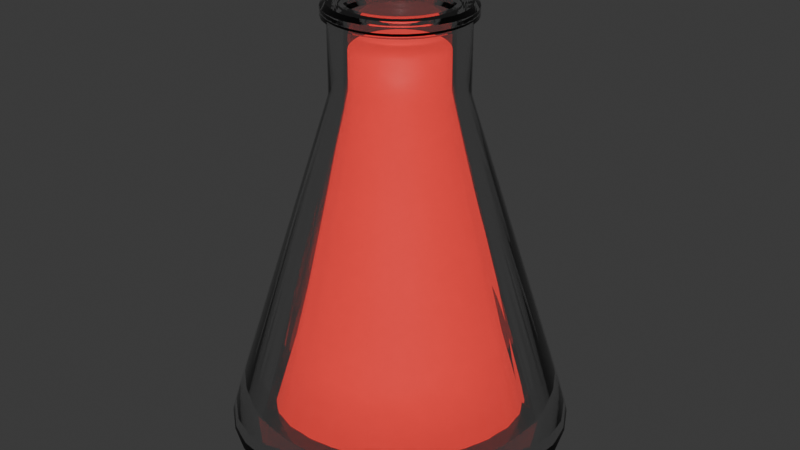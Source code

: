 # Source: Erlenmeierkolben.blend  (saved by Blender 4.3.34; exported with 4.5.12 LTS)
import bpy
from mathutils import Matrix  # noqa: F401  (used for matrix-valued properties, if any)

bpy.ops.wm.read_factory_settings(use_empty=True)
scene = bpy.context.scene
scene.name = 'Scene'

# ---- collections
col_collection = bpy.data.collections.new('Collection'); scene.collection.children.link(col_collection)

# ---- materials (node trees are filled in below, after node groups)
mat_material_006 = bpy.data.materials.new('Material.006')
mat_material_004 = bpy.data.materials.new('Material.004')

# ---- node groups
ng_smooth_by_angle = bpy.data.node_groups.new('Smooth by Angle', 'GeometryNodeTree')
_s = ng_smooth_by_angle.interface.new_socket(name='Mesh', in_out='OUTPUT', socket_type='NodeSocketGeometry')
_s = ng_smooth_by_angle.interface.new_socket(name='Mesh', in_out='INPUT', socket_type='NodeSocketGeometry')
_s = ng_smooth_by_angle.interface.new_socket(name='Angle', in_out='INPUT', socket_type='NodeSocketFloat')
_s.subtype = 'ANGLE'
_s.default_value = 0.5236
_s.min_value = 0.0
_s.max_value = 3.142
_s.description = 'Maximum face angle for smooth edges'
_s = ng_smooth_by_angle.interface.new_socket(name='Ignore Sharpness', in_out='INPUT', socket_type='NodeSocketBool')
_s.force_non_field = True
ng_smooth_by_angle.description = 'Set the sharpness of mesh edges based on the angle between the neighboring faces'
ng_smooth_by_angle.is_modifier = True
_N = ng_smooth_by_angle.nodes; _L = ng_smooth_by_angle.links
n0 = _N.new('GeometryNodeSetShadeSmooth'); n0.name = 'Set Shade Smooth'; n0.location = (120, -80)
n0.domain = 'EDGE'
n1 = _N.new('GeometryNodeSetShadeSmooth'); n1.name = 'Set Shade Smooth.001'; n1.location = (300, -80)
n2 = _N.new('NodeGroupOutput'); n2.name = 'Group Output'; n2.location = (480, -80)
n3 = _N.new('GeometryNodeInputMeshEdgeAngle'); n3.name = 'Edge Angle'; n3.location = (-440, -240)
n4 = _N.new('NodeGroupInput'); n4.name = 'Group Input'; n4.location = (-80, -80)
n5 = _N.new('GeometryNodeInputEdgeSmooth'); n5.name = 'Is Edge Smooth'; n5.location = (-260, -120)
n6 = _N.new('GeometryNodeInputShadeSmooth'); n6.name = 'Is Shade Smooth'; n6.location = (-440, -397)
n7 = _N.new('FunctionNodeCompare'); n7.name = 'Compare'; n7.location = (-260, -260)
n7.operation = 'LESS_EQUAL'
n7.inputs[6].default_value = (0.0, 0.0, 0.0, 0.0)
n7.inputs[7].default_value = (0.0, 0.0, 0.0, 0.0)
n8 = _N.new('FunctionNodeBooleanMath'); n8.name = 'Boolean Math.001'; n8.location = (-80, -260)
n9 = _N.new('NodeGroupInput'); n9.name = 'Group Input.001'; n9.location = (-440, -329)
n10 = _N.new('NodeGroupInput'); n10.name = 'Group Input.002'; n10.location = (-259, -189)
n11 = _N.new('FunctionNodeBooleanMath'); n11.name = 'Boolean Math'; n11.location = (-80, -149)
n11.operation = 'OR'
n12 = _N.new('FunctionNodeBooleanMath'); n12.name = 'Boolean Math.002'; n12.location = (-260, -380)
n12.operation = 'OR'
n13 = _N.new('NodeGroupInput'); n13.name = 'Group Input.003'; n13.location = (-440, -460)
_L.new(n3.outputs[0], n7.inputs[0])
_L.new(n1.outputs[0], n2.inputs[0])
_L.new(n9.outputs[1], n7.inputs[1])
_L.new(n7.outputs[0], n8.inputs[0])
_L.new(n4.outputs[0], n0.inputs[0])
_L.new(n0.outputs[0], n1.inputs[0])
_L.new(n8.outputs[0], n0.inputs[2])
_L.new(n10.outputs[2], n11.inputs[1])
_L.new(n5.outputs[0], n11.inputs[0])
_L.new(n11.outputs[0], n0.inputs[1])
_L.new(n13.outputs[2], n12.inputs[1])
_L.new(n6.outputs[0], n12.inputs[0])
_L.new(n12.outputs[0], n8.inputs[1])
n2.is_active_output = True

# ---- material node trees
mat_material_006.use_nodes = True; mat_material_006.node_tree.nodes.clear()
_N = mat_material_006.node_tree.nodes; _L = mat_material_006.node_tree.links
n0 = _N.new('ShaderNodeOutputMaterial'); n0.name = 'Material Output'; n0.location = (300, 300)
n1 = _N.new('ShaderNodeBsdfPrincipled'); n1.name = 'Principled BSDF'; n1.location = (-40, 258)
n1.inputs[2].default_value = 0.0
n1.inputs[18].default_value = 1.0
_L.new(n1.outputs[0], n0.inputs[0])
n0.is_active_output = True
mat_material_004.use_nodes = True; mat_material_004.node_tree.nodes.clear()
_N = mat_material_004.node_tree.nodes; _L = mat_material_004.node_tree.links
n0 = _N.new('ShaderNodeBsdfPrincipled'); n0.name = 'Principled BSDF'; n0.location = (10, 300)
n0.inputs[0].default_value = (0.8001, 0.004775, 0.01533, 1.0)
n0.inputs[27].default_value = (1.0, 0.0548, 0.04651, 1.0)
n0.inputs[28].default_value = 0.9
n1 = _N.new('ShaderNodeOutputMaterial'); n1.name = 'Material Output'; n1.location = (300, 300)
_L.new(n0.outputs[0], n1.inputs[0])
n1.is_active_output = True

# ---- world
world_world = bpy.data.worlds.new('World'); scene.world = world_world
world_world.use_nodes = True; world_world.node_tree.nodes.clear()
_N = world_world.node_tree.nodes; _L = world_world.node_tree.links
n0 = _N.new('ShaderNodeOutputWorld'); n0.name = 'World Output'; n0.location = (300, 300)
n1 = _N.new('ShaderNodeBackground'); n1.name = 'Background'; n1.location = (10, 300)
n1.inputs[0].default_value = (0.05088, 0.05088, 0.05088, 1.0)
_L.new(n1.outputs[0], n0.inputs[0])
n0.is_active_output = True
world_world.color = (0.05088, 0.05088, 0.05088)
world_world.sun_shadow_jitter_overblur = 0.0

# ---- meshes
me_cylinder_002 = bpy.data.meshes.new('Cylinder.002')
me_cylinder_002.from_pydata([(8.291e-09, 0.2837, 1.0), (0.05535, 0.2782, 1.0), (0.1086, 0.2621, 1.0), (0.1576, 0.2359, 1.0), (0.2006, 0.2006, 1.0), (0.2359, 0.1576, 1.0), (0.2621, 0.1086, 1.0), (0.2782, 0.05535, 1.0), (0.2837, 1.006e-08, 1.0), (0.2782, -0.05535, 1.0), (0.2621, -0.1086, 1.0), (0.2359, -0.1576, 1.0), (0.2006, -0.2006, 1.0), (0.1576, -0.2359, 1.0), (0.1086, -0.2621, 1.0), (0.05535, -0.2782, 1.0), (8.291e-09, -0.2837, 1.0), (-0.05535, -0.2782, 1.0), (-0.1086, -0.2621, 1.0), (-0.1576, -0.2359, 1.0), (-0.2006, -0.2006, 1.0), (-0.2359, -0.1576, 1.0), (-0.2621, -0.1086, 1.0), (-0.2782, -0.05535, 1.0), (-0.2837, 1.006e-08, 1.0), (-0.2782, 0.05535, 1.0), (-0.2621, 0.1086, 1.0), (-0.2359, 0.1576, 1.0), (-0.2006, 0.2006, 1.0), (-0.1576, 0.2359, 1.0), (-0.1086, 0.2621, 1.0), (-0.05535, 0.2782, 1.0), (0.07143, 0.3591, 1.0), (7.674e-09, 0.3662, 1.0), (0.1401, 0.3383, 1.0), (0.2034, 0.3044, 1.0), (0.2589, 0.2589, 1.0), (0.3044, 0.2034, 1.0), (0.3383, 0.1401, 1.0), (0.3591, 0.07143, 1.0), (0.3662, 9.445e-09, 1.0), (0.3591, -0.07143, 1.0), (0.3383, -0.1401, 1.0), (0.3044, -0.2034, 1.0), (0.2589, -0.2589, 1.0), (0.2034, -0.3044, 1.0), (0.1401, -0.3383, 1.0), (0.07143, -0.3591, 1.0), (7.674e-09, -0.3662, 1.0), (-0.07143, -0.3591, 1.0), (-0.1401, -0.3383, 1.0), (-0.2034, -0.3044, 1.0), (-0.2589, -0.2589, 1.0), (-0.3044, -0.2034, 1.0), (-0.3383, -0.1401, 1.0), (-0.3591, -0.07143, 1.0), (-0.3662, 9.445e-09, 1.0), (-0.3591, 0.07143, 1.0), (-0.3383, 0.1401, 1.0), (-0.3044, 0.2034, 1.0), (-0.2589, 0.2589, 1.0), (-0.2034, 0.3044, 1.0), (-0.1401, 0.3383, 1.0), (-0.07143, 0.3591, 1.0), (0.1483, 0.7454, -0.7808), (-2.915e-07, 0.76, -0.7808), (0.2908, 0.7022, -0.7808), (0.4222, 0.6319, -0.7808), (0.5374, 0.5374, -0.7808), (0.6319, 0.4222, -0.7808), (0.7022, 0.2908, -0.7808), (0.7454, 0.1483, -0.7808), (0.76, -2.621e-08, -0.7808), (0.7454, -0.1483, -0.7808), (0.7022, -0.2908, -0.7808), (0.6319, -0.4222, -0.7808), (0.5374, -0.5374, -0.7808), (0.4222, -0.6319, -0.7808), (0.2908, -0.7022, -0.7808), (0.1483, -0.7454, -0.7808), (-2.915e-07, -0.76, -0.7808), (-0.1483, -0.7454, -0.7808), (-0.2908, -0.7022, -0.7808), (-0.4222, -0.6319, -0.7808), (-0.5374, -0.5374, -0.7808), (-0.6319, -0.4222, -0.7808), (-0.7022, -0.2908, -0.7808), (-0.7454, -0.1483, -0.7808), (-0.76, -2.621e-08, -0.7808), (-0.7454, 0.1483, -0.7808), (-0.7022, 0.2908, -0.7808), (-0.6319, 0.4222, -0.7808), (-0.5374, 0.5374, -0.7808), (-0.4222, 0.6319, -0.7808), (-0.2908, 0.7022, -0.7808), (-0.1483, 0.7454, -0.7808), (0.07143, 0.3591, 1.395), (7.674e-09, 0.3662, 1.395), (0.1401, 0.3383, 1.395), (0.2034, 0.3044, 1.395), (0.2589, 0.2589, 1.395), (0.3044, 0.2034, 1.395), (0.3383, 0.1401, 1.395), (0.3591, 0.07143, 1.395), (0.3662, 9.445e-09, 1.395), (0.3591, -0.07143, 1.395), (0.3383, -0.1401, 1.395), (0.3044, -0.2034, 1.395), (0.2589, -0.2589, 1.395), (0.2034, -0.3044, 1.395), (0.1401, -0.3383, 1.395), (0.07143, -0.3591, 1.395), (7.674e-09, -0.3662, 1.395), (-0.07143, -0.3591, 1.395), (-0.1401, -0.3383, 1.395), (-0.2034, -0.3044, 1.395), (-0.2589, -0.2589, 1.395), (-0.3044, -0.2034, 1.395), (-0.3383, -0.1401, 1.395), (-0.3591, -0.07143, 1.395), (-0.3662, 9.445e-09, 1.395), (-0.3591, 0.07143, 1.395), (-0.3383, 0.1401, 1.395), (-0.3044, 0.2034, 1.395), (-0.2589, 0.2589, 1.395), (-0.2034, 0.3044, 1.395), (-0.1401, 0.3383, 1.395), (-0.07143, 0.3591, 1.395), (0.05535, 0.2782, 1.395), (8.291e-09, 0.2837, 1.395), (0.1086, 0.2621, 1.395), (0.1576, 0.2359, 1.395), (0.2006, 0.2006, 1.395), (0.2359, 0.1576, 1.395), (0.2621, 0.1086, 1.395), (0.2782, 0.05535, 1.395), (0.2837, 1.006e-08, 1.395), (0.2782, -0.05535, 1.395), (0.2621, -0.1086, 1.395), (0.2359, -0.1576, 1.395), (0.2006, -0.2006, 1.395), (0.1576, -0.2359, 1.395), (0.1086, -0.2621, 1.395), (0.05535, -0.2782, 1.395), (8.291e-09, -0.2837, 1.395), (-0.05535, -0.2782, 1.395), (-0.1086, -0.2621, 1.395), (-0.1576, -0.2359, 1.395), (-0.2006, -0.2006, 1.395), (-0.2359, -0.1576, 1.395), (-0.2621, -0.1086, 1.395), (-0.2782, -0.05535, 1.395), (-0.2837, 1.006e-08, 1.395), (-0.2782, 0.05535, 1.395), (-0.2621, 0.1086, 1.395), (-0.2359, 0.1576, 1.395), (-0.2006, 0.2006, 1.395), (-0.1576, 0.2359, 1.395), (-0.1086, 0.2621, 1.395), (-0.05535, 0.2782, 1.395), (0.0778, 0.3911, 1.413), (7.875e-09, 0.3988, 1.413), (0.1526, 0.3684, 1.413), (0.2215, 0.3316, 1.413), (0.282, 0.282, 1.413), (0.3316, 0.2215, 1.413), (0.3684, 0.1526, 1.413), (0.3911, 0.0778, 1.413), (0.3988, 8.213e-09, 1.413), (0.3911, -0.0778, 1.413), (0.3684, -0.1526, 1.413), (0.3316, -0.2215, 1.413), (0.282, -0.282, 1.413), (0.2215, -0.3316, 1.413), (0.1526, -0.3684, 1.413), (0.0778, -0.3911, 1.413), (7.875e-09, -0.3988, 1.413), (-0.0778, -0.3911, 1.413), (-0.1526, -0.3684, 1.413), (-0.2215, -0.3316, 1.413), (-0.282, -0.282, 1.413), (-0.3316, -0.2215, 1.413), (-0.3684, -0.1526, 1.413), (-0.3911, -0.0778, 1.413), (-0.3988, 8.213e-09, 1.413), (-0.3911, 0.0778, 1.413), (-0.3684, 0.1526, 1.413), (-0.3316, 0.2215, 1.413), (-0.282, 0.282, 1.413), (-0.2215, 0.3316, 1.413), (-0.1526, 0.3684, 1.413), (-0.0778, 0.3911, 1.413), (0.06027, 0.303, 1.413), (8.548e-09, 0.309, 1.413), (0.1182, 0.2854, 1.413), (0.1716, 0.2569, 1.413), (0.2185, 0.2185, 1.413), (0.2569, 0.1716, 1.413), (0.2854, 0.1182, 1.413), (0.303, 0.06027, 1.413), (0.309, 8.885e-09, 1.413), (0.303, -0.06027, 1.413), (0.2854, -0.1182, 1.413), (0.2569, -0.1716, 1.413), (0.2185, -0.2185, 1.413), (0.1716, -0.2569, 1.413), (0.1182, -0.2854, 1.413), (0.06027, -0.303, 1.413), (8.548e-09, -0.309, 1.413), (-0.06027, -0.303, 1.413), (-0.1182, -0.2854, 1.413), (-0.1716, -0.2569, 1.413), (-0.2185, -0.2185, 1.413), (-0.2569, -0.1716, 1.413), (-0.2854, -0.1182, 1.413), (-0.303, -0.06027, 1.413), (-0.309, 8.885e-09, 1.413), (-0.303, 0.06027, 1.413), (-0.2854, 0.1182, 1.413), (-0.2569, 0.1716, 1.413), (-0.2185, 0.2185, 1.413), (-0.1716, 0.2569, 1.413), (-0.1182, 0.2854, 1.413), (-0.06027, 0.303, 1.413), (0.0778, 0.3911, 1.463), (7.875e-09, 0.3988, 1.463), (0.1526, 0.3684, 1.463), (0.2215, 0.3316, 1.463), (0.282, 0.282, 1.463), (0.3316, 0.2215, 1.463), (0.3684, 0.1526, 1.463), (0.3911, 0.0778, 1.463), (0.3988, 8.213e-09, 1.463), (0.3911, -0.0778, 1.463), (0.3684, -0.1526, 1.463), (0.3316, -0.2215, 1.463), (0.282, -0.282, 1.463), (0.2215, -0.3316, 1.463), (0.1526, -0.3684, 1.463), (0.0778, -0.3911, 1.463), (7.875e-09, -0.3988, 1.463), (-0.0778, -0.3911, 1.463), (-0.1526, -0.3684, 1.463), (-0.2215, -0.3316, 1.463), (-0.282, -0.282, 1.463), (-0.3316, -0.2215, 1.463), (-0.3684, -0.1526, 1.463), (-0.3911, -0.0778, 1.463), (-0.3988, 8.213e-09, 1.463), (-0.3911, 0.0778, 1.463), (-0.3684, 0.1526, 1.463), (-0.3316, 0.2215, 1.463), (-0.282, 0.282, 1.463), (-0.2215, 0.3316, 1.463), (-0.1526, 0.3684, 1.463), (-0.0778, 0.3911, 1.463), (0.06027, 0.303, 1.463), (8.548e-09, 0.309, 1.463), (0.1182, 0.2854, 1.463), (0.1716, 0.2569, 1.463), (0.2185, 0.2185, 1.463), (0.2569, 0.1716, 1.463), (0.2854, 0.1182, 1.463), (0.303, 0.06027, 1.463), (0.309, 8.885e-09, 1.463), (0.303, -0.06027, 1.463), (0.2854, -0.1182, 1.463), (0.2569, -0.1716, 1.463), (0.2185, -0.2185, 1.463), (0.1716, -0.2569, 1.463), (0.1182, -0.2854, 1.463), (0.06027, -0.303, 1.463), (8.548e-09, -0.309, 1.463), (-0.06027, -0.303, 1.463), (-0.1182, -0.2854, 1.463), (-0.1716, -0.2569, 1.463), (-0.2185, -0.2185, 1.463), (-0.2569, -0.1716, 1.463), (-0.2854, -0.1182, 1.463), (-0.303, -0.06027, 1.463), (-0.309, 8.885e-09, 1.463), (-0.303, 0.06027, 1.463), (-0.2854, 0.1182, 1.463), (-0.2569, 0.1716, 1.463), (-0.2185, 0.2185, 1.463), (-0.1716, 0.2569, 1.463), (-0.1182, 0.2854, 1.463), (-0.06027, 0.303, 1.463), (0.07176, 0.3607, 1.481), (7.892e-09, 0.3678, 1.481), (0.1408, 0.3398, 1.481), (0.2043, 0.3058, 1.481), (0.2601, 0.2601, 1.481), (0.3058, 0.2043, 1.481), (0.3398, 0.1408, 1.481), (0.3607, 0.07176, 1.481), (0.3678, 8.84e-09, 1.481), (0.3607, -0.07176, 1.481), (0.3398, -0.1408, 1.481), (0.3058, -0.2043, 1.481), (0.2601, -0.2601, 1.481), (0.2043, -0.3058, 1.481), (0.1408, -0.3398, 1.481), (0.07176, -0.3607, 1.481), (7.892e-09, -0.3678, 1.481), (-0.07176, -0.3607, 1.481), (-0.1408, -0.3398, 1.481), (-0.2043, -0.3058, 1.481), (-0.2601, -0.2601, 1.481), (-0.3058, -0.2043, 1.481), (-0.3398, -0.1408, 1.481), (-0.3607, -0.07176, 1.481), (-0.3678, 8.84e-09, 1.481), (-0.3607, 0.07176, 1.481), (-0.3398, 0.1408, 1.481), (-0.3058, 0.2043, 1.481), (-0.2601, 0.2601, 1.481), (-0.2043, 0.3058, 1.481), (-0.1408, 0.3398, 1.481), (-0.07176, 0.3607, 1.481), (0.0556, 0.2795, 1.481), (8.512e-09, 0.285, 1.481), (0.1091, 0.2633, 1.481), (0.1583, 0.2369, 1.481), (0.2015, 0.2015, 1.481), (0.2369, 0.1583, 1.481), (0.2633, 0.1091, 1.481), (0.2795, 0.0556, 1.481), (0.285, 9.46e-09, 1.481), (0.2795, -0.0556, 1.481), (0.2633, -0.1091, 1.481), (0.2369, -0.1583, 1.481), (0.2015, -0.2015, 1.481), (0.1583, -0.2369, 1.481), (0.1091, -0.2633, 1.481), (0.0556, -0.2795, 1.481), (8.512e-09, -0.285, 1.481), (-0.0556, -0.2795, 1.481), (-0.1091, -0.2633, 1.481), (-0.1583, -0.2369, 1.481), (-0.2015, -0.2015, 1.481), (-0.2369, -0.1583, 1.481), (-0.2633, -0.1091, 1.481), (-0.2795, -0.0556, 1.481), (-0.285, 9.46e-09, 1.481), (-0.2795, 0.0556, 1.481), (-0.2633, 0.1091, 1.481), (-0.2369, 0.1583, 1.481), (-0.2015, 0.2015, 1.481), (-0.1583, 0.2369, 1.481), (-0.1091, 0.2633, 1.481), (-0.0556, 0.2795, 1.481), (-9.313e-10, 0.9093, -1.0), (3.301e-10, 0.9727, -0.914), (0.1774, 0.8919, -1.0), (0.1898, 0.954, -0.914), (0.348, 0.8401, -1.0), (0.3722, 0.8987, -0.914), (0.5052, 0.7561, -1.0), (0.5404, 0.8088, -0.914), (0.643, 0.643, -1.0), (0.6878, 0.6878, -0.914), (0.7561, 0.5052, -1.0), (0.8088, 0.5404, -0.914), (0.8401, 0.348, -1.0), (0.8987, 0.3722, -0.914), (0.8919, 0.1774, -1.0), (0.954, 0.1898, -0.914), (0.9093, 9.313e-10, -1.0), (0.9727, 4.063e-10, -0.914), (0.8919, -0.1774, -1.0), (0.954, -0.1898, -0.914), (0.8401, -0.348, -1.0), (0.8987, -0.3722, -0.914), (0.7561, -0.5052, -1.0), (0.8088, -0.5404, -0.914), (0.643, -0.643, -1.0), (0.6878, -0.6878, -0.914), (0.5052, -0.7561, -1.0), (0.5404, -0.8088, -0.914), (0.348, -0.8401, -1.0), (0.3722, -0.8987, -0.914), (0.1774, -0.8919, -1.0), (0.1898, -0.954, -0.914), (9.313e-10, -0.9093, -1.0), (3.301e-10, -0.9727, -0.914), (-0.1774, -0.8919, -1.0), (-0.1898, -0.954, -0.914), (-0.348, -0.8401, -1.0), (-0.3722, -0.8987, -0.914), (-0.5052, -0.7561, -1.0), (-0.5404, -0.8088, -0.914), (-0.643, -0.643, -1.0), (-0.6878, -0.6878, -0.914), (-0.7561, -0.5052, -1.0), (-0.8088, -0.5404, -0.914), (-0.8401, -0.348, -1.0), (-0.8987, -0.3722, -0.914), (-0.8919, -0.1774, -1.0), (-0.954, -0.1898, -0.914), (-0.9093, -9.313e-10, -1.0), (-0.9727, 4.063e-10, -0.914), (-0.8919, 0.1774, -1.0), (-0.954, 0.1898, -0.914), (-0.8401, 0.348, -1.0), (-0.8987, 0.3722, -0.914), (-0.7561, 0.5052, -1.0), (-0.8088, 0.5404, -0.914), (-0.643, 0.643, -1.0), (-0.6878, 0.6878, -0.914), (-0.5052, 0.7561, -1.0), (-0.5404, 0.8088, -0.914), (-0.348, 0.8401, -1.0), (-0.3722, 0.8987, -0.914), (-0.1774, 0.8919, -1.0), (-0.1898, 0.954, -0.914)], [], [(415, 63, 33, 353), (357, 34, 35, 359), (359, 35, 36, 361), (361, 36, 37, 363), (363, 37, 38, 365), (365, 38, 39, 367), (367, 39, 40, 369), (369, 40, 41, 371), (371, 41, 42, 373), (373, 42, 43, 375), (375, 43, 44, 377), (377, 44, 45, 379), (379, 45, 46, 381), (381, 46, 47, 383), (383, 47, 48, 385), (385, 48, 49, 387), (387, 49, 50, 389), (389, 50, 51, 391), (391, 51, 52, 393), (393, 52, 53, 395), (395, 53, 54, 397), (397, 54, 55, 399), (399, 55, 56, 401), (401, 56, 57, 403), (403, 57, 58, 405), (405, 58, 59, 407), (407, 59, 60, 409), (409, 60, 61, 411), (411, 61, 62, 413), (413, 62, 63, 415), (26, 25, 89, 90), (355, 32, 34, 357), (353, 33, 32, 355), (23, 24, 152, 151), (37, 36, 100, 101), (63, 62, 126, 127), (22, 23, 151, 150), (54, 53, 117, 118), (21, 22, 150, 149), (45, 44, 108, 109), (20, 21, 149, 148), (36, 35, 99, 100), (62, 61, 125, 126), (19, 20, 148, 147), (53, 52, 116, 117), (18, 19, 147, 146), (44, 43, 107, 108), (17, 18, 146, 145), (35, 34, 98, 99), (61, 60, 124, 125), (16, 17, 145, 144), (52, 51, 115, 116), (15, 16, 144, 143), (43, 42, 106, 107), (14, 15, 143, 142), (34, 32, 96, 98), (60, 59, 123, 124), (13, 14, 142, 141), (51, 50, 114, 115), (12, 13, 141, 140), (42, 41, 105, 106), (11, 12, 140, 139), (59, 58, 122, 123), (10, 11, 139, 138), (32, 33, 97, 96), (64, 65, 95, 94, 93, 92, 91, 90, 89, 88, 87, 86, 85, 84, 83, 82, 81, 80, 79, 78, 77, 76, 75, 74, 73, 72, 71, 70, 69, 68, 67, 66), (13, 12, 76, 77), (27, 26, 90, 91), (14, 13, 77, 78), (1, 0, 65, 64), (28, 27, 91, 92), (15, 14, 78, 79), (2, 1, 64, 66), (29, 28, 92, 93), (16, 15, 79, 80), (3, 2, 66, 67), (30, 29, 93, 94), (17, 16, 80, 81), (4, 3, 67, 68), (31, 30, 94, 95), (18, 17, 81, 82), (5, 4, 68, 69), (0, 31, 95, 65), (19, 18, 82, 83), (6, 5, 69, 70), (20, 19, 83, 84), (7, 6, 70, 71), (21, 20, 84, 85), (8, 7, 71, 72), (22, 21, 85, 86), (9, 8, 72, 73), (23, 22, 86, 87), (10, 9, 73, 74), (24, 23, 87, 88), (11, 10, 74, 75), (25, 24, 88, 89), (12, 11, 75, 76), (98, 96, 160, 162), (124, 123, 187, 188), (149, 150, 214, 213), (96, 97, 161, 160), (123, 122, 186, 187), (148, 149, 213, 212), (122, 121, 185, 186), (147, 148, 212, 211), (121, 120, 184, 185), (146, 147, 211, 210), (120, 119, 183, 184), (145, 146, 210, 209), (119, 118, 182, 183), (144, 145, 209, 208), (118, 117, 181, 182), (143, 144, 208, 207), (117, 116, 180, 181), (142, 143, 207, 206), (116, 115, 179, 180), (141, 142, 206, 205), (115, 114, 178, 179), (140, 141, 205, 204), (114, 113, 177, 178), (139, 140, 204, 203), (113, 112, 176, 177), (138, 139, 203, 202), (112, 111, 175, 176), (137, 138, 202, 201), (111, 110, 174, 175), (136, 137, 201, 200), (110, 109, 173, 174), (135, 136, 200, 199), (46, 45, 109, 110), (24, 25, 153, 152), (55, 54, 118, 119), (25, 26, 154, 153), (33, 63, 127, 97), (38, 37, 101, 102), (26, 27, 155, 154), (0, 1, 128, 129), (47, 46, 110, 111), (27, 28, 156, 155), (1, 2, 130, 128), (56, 55, 119, 120), (28, 29, 157, 156), (2, 3, 131, 130), (39, 38, 102, 103), (29, 30, 158, 157), (3, 4, 132, 131), (48, 47, 111, 112), (30, 31, 159, 158), (4, 5, 133, 132), (57, 56, 120, 121), (31, 0, 129, 159), (5, 6, 134, 133), (40, 39, 103, 104), (6, 7, 135, 134), (49, 48, 112, 113), (7, 8, 136, 135), (58, 57, 121, 122), (8, 9, 137, 136), (41, 40, 104, 105), (9, 10, 138, 137), (50, 49, 113, 114), (164, 163, 227, 228), (190, 189, 253, 254), (215, 216, 280, 279), (163, 162, 226, 227), (189, 188, 252, 253), (214, 215, 279, 278), (162, 160, 224, 226), (188, 187, 251, 252), (213, 214, 278, 277), (160, 161, 225, 224), (187, 186, 250, 251), (212, 213, 277, 276), (186, 185, 249, 250), (211, 212, 276, 275), (185, 184, 248, 249), (210, 211, 275, 274), (184, 183, 247, 248), (209, 210, 274, 273), (183, 182, 246, 247), (208, 209, 273, 272), (182, 181, 245, 246), (207, 208, 272, 271), (181, 180, 244, 245), (206, 207, 271, 270), (180, 179, 243, 244), (205, 206, 270, 269), (179, 178, 242, 243), (204, 205, 269, 268), (178, 177, 241, 242), (203, 204, 268, 267), (177, 176, 240, 241), (202, 203, 267, 266), (150, 151, 215, 214), (125, 124, 188, 189), (99, 98, 162, 163), (151, 152, 216, 215), (126, 125, 189, 190), (100, 99, 163, 164), (152, 153, 217, 216), (127, 126, 190, 191), (101, 100, 164, 165), (153, 154, 218, 217), (97, 127, 191, 161), (102, 101, 165, 166), (154, 155, 219, 218), (129, 128, 192, 193), (103, 102, 166, 167), (155, 156, 220, 219), (128, 130, 194, 192), (104, 103, 167, 168), (156, 157, 221, 220), (130, 131, 195, 194), (105, 104, 168, 169), (157, 158, 222, 221), (131, 132, 196, 195), (106, 105, 169, 170), (158, 159, 223, 222), (132, 133, 197, 196), (107, 106, 170, 171), (159, 129, 193, 223), (133, 134, 198, 197), (108, 107, 171, 172), (134, 135, 199, 198), (109, 108, 172, 173), (230, 229, 293, 294), (225, 255, 319, 289), (281, 282, 346, 345), (229, 228, 292, 293), (255, 254, 318, 319), (280, 281, 345, 344), (228, 227, 291, 292), (254, 253, 317, 318), (279, 280, 344, 343), (227, 226, 290, 291), (253, 252, 316, 317), (278, 279, 343, 342), (226, 224, 288, 290), (252, 251, 315, 316), (277, 278, 342, 341), (224, 225, 289, 288), (251, 250, 314, 315), (276, 277, 341, 340), (250, 249, 313, 314), (275, 276, 340, 339), (249, 248, 312, 313), (274, 275, 339, 338), (248, 247, 311, 312), (273, 274, 338, 337), (247, 246, 310, 311), (272, 273, 337, 336), (246, 245, 309, 310), (271, 272, 336, 335), (245, 244, 308, 309), (270, 271, 335, 334), (244, 243, 307, 308), (269, 270, 334, 333), (216, 217, 281, 280), (191, 190, 254, 255), (165, 164, 228, 229), (217, 218, 282, 281), (161, 191, 255, 225), (166, 165, 229, 230), (218, 219, 283, 282), (193, 192, 256, 257), (167, 166, 230, 231), (219, 220, 284, 283), (192, 194, 258, 256), (168, 167, 231, 232), (220, 221, 285, 284), (194, 195, 259, 258), (169, 168, 232, 233), (221, 222, 286, 285), (195, 196, 260, 259), (170, 169, 233, 234), (222, 223, 287, 286), (196, 197, 261, 260), (171, 170, 234, 235), (223, 193, 257, 287), (197, 198, 262, 261), (172, 171, 235, 236), (198, 199, 263, 262), (173, 172, 236, 237), (199, 200, 264, 263), (174, 173, 237, 238), (200, 201, 265, 264), (175, 174, 238, 239), (201, 202, 266, 265), (176, 175, 239, 240), (321, 320, 288, 289), (320, 322, 290, 288), (322, 323, 291, 290), (323, 324, 292, 291), (324, 325, 293, 292), (325, 326, 294, 293), (326, 327, 295, 294), (327, 328, 296, 295), (328, 329, 297, 296), (329, 330, 298, 297), (330, 331, 299, 298), (331, 332, 300, 299), (332, 333, 301, 300), (333, 334, 302, 301), (334, 335, 303, 302), (335, 336, 304, 303), (336, 337, 305, 304), (337, 338, 306, 305), (338, 339, 307, 306), (339, 340, 308, 307), (340, 341, 309, 308), (341, 342, 310, 309), (342, 343, 311, 310), (343, 344, 312, 311), (344, 345, 313, 312), (345, 346, 314, 313), (346, 347, 315, 314), (347, 348, 316, 315), (348, 349, 317, 316), (349, 350, 318, 317), (350, 351, 319, 318), (351, 321, 289, 319), (282, 283, 347, 346), (257, 256, 320, 321), (231, 230, 294, 295), (283, 284, 348, 347), (256, 258, 322, 320), (232, 231, 295, 296), (284, 285, 349, 348), (258, 259, 323, 322), (233, 232, 296, 297), (285, 286, 350, 349), (259, 260, 324, 323), (234, 233, 297, 298), (286, 287, 351, 350), (260, 261, 325, 324), (235, 234, 298, 299), (287, 257, 321, 351), (261, 262, 326, 325), (236, 235, 299, 300), (262, 263, 327, 326), (237, 236, 300, 301), (263, 264, 328, 327), (238, 237, 301, 302), (264, 265, 329, 328), (239, 238, 302, 303), (265, 266, 330, 329), (240, 239, 303, 304), (266, 267, 331, 330), (241, 240, 304, 305), (267, 268, 332, 331), (242, 241, 305, 306), (268, 269, 333, 332), (243, 242, 306, 307), (353, 355, 354, 352), (355, 357, 356, 354), (357, 359, 358, 356), (359, 361, 360, 358), (361, 363, 362, 360), (363, 365, 364, 362), (365, 367, 366, 364), (367, 369, 368, 366), (369, 371, 370, 368), (371, 373, 372, 370), (373, 375, 374, 372), (375, 377, 376, 374), (377, 379, 378, 376), (379, 381, 380, 378), (381, 383, 382, 380), (383, 385, 384, 382), (385, 387, 386, 384), (387, 389, 388, 386), (389, 391, 390, 388), (391, 393, 392, 390), (393, 395, 394, 392), (395, 397, 396, 394), (397, 399, 398, 396), (399, 401, 400, 398), (401, 403, 402, 400), (403, 405, 404, 402), (405, 407, 406, 404), (407, 409, 408, 406), (409, 411, 410, 408), (411, 413, 412, 410), (413, 415, 414, 412), (415, 353, 352, 414), (352, 354, 356, 358, 360, 362, 364, 366, 368, 370, 372, 374, 376, 378, 380, 382, 384, 386, 388, 390, 392, 394, 396, 398, 400, 402, 404, 406, 408, 410, 412, 414)])
me_cylinder_002.polygons.foreach_set('use_smooth', [True] * 386)
_uv = me_cylinder_002.uv_layers.new(name='UVMap')
_uv.uv.foreach_set('vector', [0.03125, 0.5215, 0.03125, 1.0, 0.0, 1.0, 0.0, 0.5215, 0.9375, 0.5215, 0.9375, 1.0, 0.9062, 1.0, 0.9062, 0.5215, 0.9063, 0.5215, 0.9062, 1.0, 0.875, 1.0, 0.875, 0.5215, 0.875, 0.5215, 0.875, 1.0, 0.8438, 1.0, 0.8438, 0.5215, 0.8438, 0.5215, 0.8438, 1.0, 0.8125, 1.0, 0.8125, 0.5215, 0.8125, 0.5215, 0.8125, 1.0, 0.7812, 1.0, 0.7812, 0.5215, 0.7812, 0.5215, 0.7812, 1.0, 0.75, 1.0, 0.75, 0.5215, 0.75, 0.5215, 0.75, 1.0, 0.7188, 1.0, 0.7188, 0.5215, 0.7188, 0.5215, 0.7188, 1.0, 0.6875, 1.0, 0.6875, 0.5215, 0.6875, 0.5215, 0.6875, 1.0, 0.6562, 1.0, 0.6562, 0.5215, 0.6563, 0.5215, 0.6562, 1.0, 0.625, 1.0, 0.625, 0.5215, 0.625, 0.5215, 0.625, 1.0, 0.5938, 1.0, 0.5938, 0.5215, 0.5938, 0.5215, 0.5938, 1.0, 0.5625, 1.0, 0.5625, 0.5215, 0.5625, 0.5215, 0.5625, 1.0, 0.5312, 1.0, 0.5312, 0.5215, 0.5313, 0.5215, 0.5312, 1.0, 0.5, 1.0, 0.5, 0.5215, 0.5, 0.5215, 0.5, 1.0, 0.4688, 1.0, 0.4688, 0.5215, 0.4688, 0.5215, 0.4688, 1.0, 0.4375, 1.0, 0.4375, 0.5215, 0.4375, 0.5215, 0.4375, 1.0, 0.4062, 1.0, 0.4062, 0.5215, 0.4062, 0.5215, 0.4062, 1.0, 0.375, 1.0, 0.375, 0.5215, 0.375, 0.5215, 0.375, 1.0, 0.3438, 1.0, 0.3438, 0.5215, 0.3438, 0.5215, 0.3438, 1.0, 0.3125, 1.0, 0.3125, 0.5215, 0.3125, 0.5215, 0.3125, 1.0, 0.2812, 1.0, 0.2812, 0.5215, 0.2812, 0.5215, 0.2812, 1.0, 0.25, 1.0, 0.25, 0.5215, 0.25, 0.5215, 0.25, 1.0, 0.2188, 1.0, 0.2188, 0.5215, 0.2188, 0.5215, 0.2188, 1.0, 0.1875, 1.0, 0.1875, 0.5215, 0.1875, 0.5215, 0.1875, 1.0, 0.1562, 1.0, 0.1562, 0.5215, 0.1562, 0.5215, 0.1562, 1.0, 0.125, 1.0, 0.125, 0.5215, 0.125, 0.5215, 0.125, 1.0, 0.09375, 1.0, 0.09375, 0.5215, 0.09375, 0.5215, 0.09375, 1.0, 0.0625, 1.0, 0.0625, 0.5215, 0.0625, 0.5215, 0.0625, 1.0, 0.03125, 1.0, 0.03125, 0.5215, 0.07821, 0.3212, 0.06762, 0.2863, 0.06762, 0.2863, 0.07821, 0.3212, 0.9688, 0.5215, 0.9688, 1.0, 0.9375, 1.0, 0.9375, 0.5215, 1.0, 0.5215, 1.0, 1.0, 0.9688, 1.0, 0.9688, 0.5215, 0.06762, 0.2137, 0.06405, 0.25, 0.06405, 0.25, 0.06762, 0.2137, 0.8438, 1.0, 0.875, 1.0, 0.875, 1.0, 0.8438, 1.0, 0.03125, 1.0, 0.0625, 1.0, 0.0625, 1.0, 0.03125, 1.0, 0.07821, 0.1788, 0.06762, 0.2137, 0.06762, 0.2137, 0.07821, 0.1788, 0.3125, 1.0, 0.3438, 1.0, 0.3438, 1.0, 0.3125, 1.0, 0.09539, 0.1467, 0.07821, 0.1788, 0.07821, 0.1788, 0.09539, 0.1467, 0.5938, 1.0, 0.625, 1.0, 0.625, 1.0, 0.5938, 1.0, 0.1185, 0.1185, 0.09539, 0.1467, 0.09539, 0.1467, 0.1185, 0.1185, 0.875, 1.0, 0.9062, 1.0, 0.9062, 1.0, 0.875, 1.0, 0.0625, 1.0, 0.09375, 1.0, 0.09375, 1.0, 0.0625, 1.0, 0.1467, 0.09539, 0.1185, 0.1185, 0.1185, 0.1185, 0.1467, 0.09539, 0.3438, 1.0, 0.375, 1.0, 0.375, 1.0, 0.3438, 1.0, 0.1788, 0.07821, 0.1467, 0.09539, 0.1467, 0.09539, 0.1788, 0.07821, 0.625, 1.0, 0.6562, 1.0, 0.6562, 1.0, 0.625, 1.0, 0.2137, 0.06762, 0.1788, 0.07821, 0.1788, 0.07821, 0.2137, 0.06762, 0.9062, 1.0, 0.9375, 1.0, 0.9375, 1.0, 0.9062, 1.0, 0.09375, 1.0, 0.125, 1.0, 0.125, 1.0, 0.09375, 1.0, 0.25, 0.06405, 0.2137, 0.06762, 0.2137, 0.06762, 0.25, 0.06405, 0.375, 1.0, 0.4062, 1.0, 0.4062, 1.0, 0.375, 1.0, 0.2863, 0.06762, 0.25, 0.06405, 0.25, 0.06405, 0.2863, 0.06762, 0.6562, 1.0, 0.6875, 1.0, 0.6875, 1.0, 0.6562, 1.0, 0.3212, 0.07821, 0.2863, 0.06762, 0.2863, 0.06762, 0.3212, 0.07821, 0.9375, 1.0, 0.9688, 1.0, 0.9688, 1.0, 0.9375, 1.0, 0.125, 1.0, 0.1562, 1.0, 0.1562, 1.0, 0.125, 1.0, 0.3533, 0.09539, 0.3212, 0.07821, 0.3212, 0.07821, 0.3533, 0.09539, 0.4062, 1.0, 0.4375, 1.0, 0.4375, 1.0, 0.4062, 1.0, 0.3815, 0.1185, 0.3533, 0.09539, 0.3533, 0.09539, 0.3815, 0.1185, 0.6875, 1.0, 0.7188, 1.0, 0.7188, 1.0, 0.6875, 1.0, 0.4046, 0.1467, 0.3815, 0.1185, 0.3815, 0.1185, 0.4046, 0.1467, 0.1562, 1.0, 0.1875, 1.0, 0.1875, 1.0, 0.1562, 1.0, 0.4218, 0.1788, 0.4046, 0.1467, 0.4046, 0.1467, 0.4218, 0.1788, 0.9688, 1.0, 1.0, 1.0, 1.0, 1.0, 0.9688, 1.0, 0.2863, 0.4324, 0.25, 0.4359, 0.2137, 0.4324, 0.1788, 0.4218, 0.1467, 0.4046, 0.1185, 0.3815, 0.09539, 0.3533, 0.07821, 0.3212, 0.06762, 0.2863, 0.06405, 0.25, 0.06762, 0.2137, 0.07821, 0.1788, 0.09539, 0.1467, 0.1185, 0.1185, 0.1467, 0.09539, 0.1788, 0.07821, 0.2137, 0.06762, 0.25, 0.06405, 0.2863, 0.06762, 0.3212, 0.07821, 0.3533, 0.09539, 0.3815, 0.1185, 0.4046, 0.1467, 0.4218, 0.1788, 0.4324, 0.2137, 0.4359, 0.25, 0.4324, 0.2863, 0.4218, 0.3212, 0.4046, 0.3533, 0.3815, 0.3815, 0.3533, 0.4046, 0.3212, 0.4218, 0.3533, 0.09539, 0.3815, 0.1185, 0.3815, 0.1185, 0.3533, 0.09539, 0.09539, 0.3533, 0.07821, 0.3212, 0.07821, 0.3212, 0.09539, 0.3533, 0.3212, 0.07821, 0.3533, 0.09539, 0.3533, 0.09539, 0.3212, 0.07821, 0.2863, 0.4324, 0.25, 0.4359, 0.25, 0.4359, 0.2863, 0.4324, 0.1185, 0.3815, 0.09539, 0.3533, 0.09539, 0.3533, 0.1185, 0.3815, 0.2863, 0.06762, 0.3212, 0.07821, 0.3212, 0.07821, 0.2863, 0.06762, 0.3212, 0.4218, 0.2863, 0.4324, 0.2863, 0.4324, 0.3212, 0.4218, 0.1467, 0.4046, 0.1185, 0.3815, 0.1185, 0.3815, 0.1467, 0.4046, 0.25, 0.06405, 0.2863, 0.06762, 0.2863, 0.06762, 0.25, 0.06405, 0.3533, 0.4046, 0.3212, 0.4218, 0.3212, 0.4218, 0.3533, 0.4046, 0.1788, 0.4218, 0.1467, 0.4046, 0.1467, 0.4046, 0.1788, 0.4218, 0.2137, 0.06762, 0.25, 0.06405, 0.25, 0.06405, 0.2137, 0.06762, 0.3815, 0.3815, 0.3533, 0.4046, 0.3533, 0.4046, 0.3815, 0.3815, 0.2137, 0.4324, 0.1788, 0.4218, 0.1788, 0.4218, 0.2137, 0.4324, 0.1788, 0.07821, 0.2137, 0.06762, 0.2137, 0.06762, 0.1788, 0.07821, 0.4046, 0.3533, 0.3815, 0.3815, 0.3815, 0.3815, 0.4046, 0.3533, 0.25, 0.4359, 0.2137, 0.4324, 0.2137, 0.4324, 0.25, 0.4359, 0.1467, 0.09539, 0.1788, 0.07821, 0.1788, 0.07821, 0.1467, 0.09539, 0.4218, 0.3212, 0.4046, 0.3533, 0.4046, 0.3533, 0.4218, 0.3212, 0.1185, 0.1185, 0.1467, 0.09539, 0.1467, 0.09539, 0.1185, 0.1185, 0.4324, 0.2863, 0.4218, 0.3212, 0.4218, 0.3212, 0.4324, 0.2863, 0.09539, 0.1467, 0.1185, 0.1185, 0.1185, 0.1185, 0.09539, 0.1467, 0.4359, 0.25, 0.4324, 0.2863, 0.4324, 0.2863, 0.4359, 0.25, 0.07821, 0.1788, 0.09539, 0.1467, 0.09539, 0.1467, 0.07821, 0.1788, 0.4324, 0.2137, 0.4359, 0.25, 0.4359, 0.25, 0.4324, 0.2137, 0.06762, 0.2137, 0.07821, 0.1788, 0.07821, 0.1788, 0.06762, 0.2137, 0.4218, 0.1788, 0.4324, 0.2137, 0.4324, 0.2137, 0.4218, 0.1788, 0.06405, 0.25, 0.06762, 0.2137, 0.06762, 0.2137, 0.06405, 0.25, 0.4046, 0.1467, 0.4218, 0.1788, 0.4218, 0.1788, 0.4046, 0.1467, 0.06762, 0.2863, 0.06405, 0.25, 0.06405, 0.25, 0.06762, 0.2863, 0.3815, 0.1185, 0.4046, 0.1467, 0.4046, 0.1467, 0.3815, 0.1185, 0.9375, 1.0, 0.9688, 1.0, 0.9688, 1.0, 0.9375, 1.0, 0.125, 1.0, 0.1562, 1.0, 0.1562, 1.0, 0.125, 1.0, 0.09539, 0.1467, 0.07821, 0.1788, 0.07821, 0.1788, 0.09539, 0.1467, 0.9688, 1.0, 1.0, 1.0, 1.0, 1.0, 0.9688, 1.0, 0.1562, 1.0, 0.1875, 1.0, 0.1875, 1.0, 0.1562, 1.0, 0.1185, 0.1185, 0.09539, 0.1467, 0.09539, 0.1467, 0.1185, 0.1185, 0.1875, 1.0, 0.2188, 1.0, 0.2188, 1.0, 0.1875, 1.0, 0.1467, 0.09539, 0.1185, 0.1185, 0.1185, 0.1185, 0.1467, 0.09539, 0.2188, 1.0, 0.25, 1.0, 0.25, 1.0, 0.2188, 1.0, 0.1788, 0.07821, 0.1467, 0.09539, 0.1467, 0.09539, 0.1788, 0.07821, 0.25, 1.0, 0.2812, 1.0, 0.2812, 1.0, 0.25, 1.0, 0.2137, 0.06762, 0.1788, 0.07821, 0.1788, 0.07821, 0.2137, 0.06762, 0.2812, 1.0, 0.3125, 1.0, 0.3125, 1.0, 0.2812, 1.0, 0.25, 0.06405, 0.2137, 0.06762, 0.2137, 0.06762, 0.25, 0.06405, 0.3125, 1.0, 0.3438, 1.0, 0.3438, 1.0, 0.3125, 1.0, 0.2863, 0.06762, 0.25, 0.06405, 0.25, 0.06405, 0.2863, 0.06762, 0.3438, 1.0, 0.375, 1.0, 0.375, 1.0, 0.3438, 1.0, 0.3212, 0.07821, 0.2863, 0.06762, 0.2863, 0.06762, 0.3212, 0.07821, 0.375, 1.0, 0.4062, 1.0, 0.4062, 1.0, 0.375, 1.0, 0.3533, 0.09539, 0.3212, 0.07821, 0.3212, 0.07821, 0.3533, 0.09539, 0.4062, 1.0, 0.4375, 1.0, 0.4375, 1.0, 0.4062, 1.0, 0.3815, 0.1185, 0.3533, 0.09539, 0.3533, 0.09539, 0.3815, 0.1185, 0.4375, 1.0, 0.4688, 1.0, 0.4688, 1.0, 0.4375, 1.0, 0.4046, 0.1467, 0.3815, 0.1185, 0.3815, 0.1185, 0.4046, 0.1467, 0.4688, 1.0, 0.5, 1.0, 0.5, 1.0, 0.4688, 1.0, 0.4218, 0.1788, 0.4046, 0.1467, 0.4046, 0.1467, 0.4218, 0.1788, 0.5, 1.0, 0.5312, 1.0, 0.5312, 1.0, 0.5, 1.0, 0.4324, 0.2137, 0.4218, 0.1788, 0.4218, 0.1788, 0.4324, 0.2137, 0.5312, 1.0, 0.5625, 1.0, 0.5625, 1.0, 0.5312, 1.0, 0.4359, 0.25, 0.4324, 0.2137, 0.4324, 0.2137, 0.4359, 0.25, 0.5625, 1.0, 0.5938, 1.0, 0.5938, 1.0, 0.5625, 1.0, 0.4324, 0.2863, 0.4359, 0.25, 0.4359, 0.25, 0.4324, 0.2863, 0.5625, 1.0, 0.5938, 1.0, 0.5938, 1.0, 0.5625, 1.0, 0.06405, 0.25, 0.06762, 0.2863, 0.06762, 0.2863, 0.06405, 0.25, 0.2812, 1.0, 0.3125, 1.0, 0.3125, 1.0, 0.2812, 1.0, 0.06762, 0.2863, 0.07821, 0.3212, 0.07821, 0.3212, 0.06762, 0.2863, 0.0, 1.0, 0.03125, 1.0, 0.03125, 1.0, 0.0, 1.0, 0.8125, 1.0, 0.8438, 1.0, 0.8438, 1.0, 0.8125, 1.0, 0.07821, 0.3212, 0.09539, 0.3533, 0.09539, 0.3533, 0.07821, 0.3212, 0.25, 0.4359, 0.2863, 0.4324, 0.2863, 0.4324, 0.25, 0.4359, 0.5312, 1.0, 0.5625, 1.0, 0.5625, 1.0, 0.5312, 1.0, 0.09539, 0.3533, 0.1185, 0.3815, 0.1185, 0.3815, 0.09539, 0.3533, 0.2863, 0.4324, 0.3212, 0.4218, 0.3212, 0.4218, 0.2863, 0.4324, 0.25, 1.0, 0.2812, 1.0, 0.2812, 1.0, 0.25, 1.0, 0.1185, 0.3815, 0.1467, 0.4046, 0.1467, 0.4046, 0.1185, 0.3815, 0.3212, 0.4218, 0.3533, 0.4046, 0.3533, 0.4046, 0.3212, 0.4218, 0.7812, 1.0, 0.8125, 1.0, 0.8125, 1.0, 0.7812, 1.0, 0.1467, 0.4046, 0.1788, 0.4218, 0.1788, 0.4218, 0.1467, 0.4046, 0.3533, 0.4046, 0.3815, 0.3815, 0.3815, 0.3815, 0.3533, 0.4046, 0.5, 1.0, 0.5312, 1.0, 0.5312, 1.0, 0.5, 1.0, 0.1788, 0.4218, 0.2137, 0.4324, 0.2137, 0.4324, 0.1788, 0.4218, 0.3815, 0.3815, 0.4046, 0.3533, 0.4046, 0.3533, 0.3815, 0.3815, 0.2188, 1.0, 0.25, 1.0, 0.25, 1.0, 0.2188, 1.0, 0.2137, 0.4324, 0.25, 0.4359, 0.25, 0.4359, 0.2137, 0.4324, 0.4046, 0.3533, 0.4218, 0.3212, 0.4218, 0.3212, 0.4046, 0.3533, 0.75, 1.0, 0.7812, 1.0, 0.7812, 1.0, 0.75, 1.0, 0.4218, 0.3212, 0.4324, 0.2863, 0.4324, 0.2863, 0.4218, 0.3212, 0.4688, 1.0, 0.5, 1.0, 0.5, 1.0, 0.4688, 1.0, 0.4324, 0.2863, 0.4359, 0.25, 0.4359, 0.25, 0.4324, 0.2863, 0.1875, 1.0, 0.2188, 1.0, 0.2188, 1.0, 0.1875, 1.0, 0.4359, 0.25, 0.4324, 0.2137, 0.4324, 0.2137, 0.4359, 0.25, 0.7188, 1.0, 0.75, 1.0, 0.75, 1.0, 0.7188, 1.0, 0.4324, 0.2137, 0.4218, 0.1788, 0.4218, 0.1788, 0.4324, 0.2137, 0.4375, 1.0, 0.4688, 1.0, 0.4688, 1.0, 0.4375, 1.0, 0.875, 1.0, 0.9062, 1.0, 0.9062, 1.0, 0.875, 1.0, 0.0625, 1.0, 0.09375, 1.0, 0.09375, 1.0, 0.0625, 1.0, 0.06762, 0.2137, 0.06405, 0.25, 0.06405, 0.25, 0.06762, 0.2137, 0.9062, 1.0, 0.9375, 1.0, 0.9375, 1.0, 0.9062, 1.0, 0.09375, 1.0, 0.125, 1.0, 0.125, 1.0, 0.09375, 1.0, 0.07821, 0.1788, 0.06762, 0.2137, 0.06762, 0.2137, 0.07821, 0.1788, 0.9375, 1.0, 0.9688, 1.0, 0.9688, 1.0, 0.9375, 1.0, 0.125, 1.0, 0.1562, 1.0, 0.1562, 1.0, 0.125, 1.0, 0.09539, 0.1467, 0.07821, 0.1788, 0.07821, 0.1788, 0.09539, 0.1467, 0.9688, 1.0, 1.0, 1.0, 1.0, 1.0, 0.9688, 1.0, 0.1562, 1.0, 0.1875, 1.0, 0.1875, 1.0, 0.1562, 1.0, 0.1185, 0.1185, 0.09539, 0.1467, 0.09539, 0.1467, 0.1185, 0.1185, 0.1875, 1.0, 0.2188, 1.0, 0.2188, 1.0, 0.1875, 1.0, 0.1467, 0.09539, 0.1185, 0.1185, 0.1185, 0.1185, 0.1467, 0.09539, 0.2188, 1.0, 0.25, 1.0, 0.25, 1.0, 0.2188, 1.0, 0.1788, 0.07821, 0.1467, 0.09539, 0.1467, 0.09539, 0.1788, 0.07821, 0.25, 1.0, 0.2812, 1.0, 0.2812, 1.0, 0.25, 1.0, 0.2137, 0.06762, 0.1788, 0.07821, 0.1788, 0.07821, 0.2137, 0.06762, 0.2812, 1.0, 0.3125, 1.0, 0.3125, 1.0, 0.2812, 1.0, 0.25, 0.06405, 0.2137, 0.06762, 0.2137, 0.06762, 0.25, 0.06405, 0.3125, 1.0, 0.3438, 1.0, 0.3438, 1.0, 0.3125, 1.0, 0.2863, 0.06762, 0.25, 0.06405, 0.25, 0.06405, 0.2863, 0.06762, 0.3438, 1.0, 0.375, 1.0, 0.375, 1.0, 0.3438, 1.0, 0.3212, 0.07821, 0.2863, 0.06762, 0.2863, 0.06762, 0.3212, 0.07821, 0.375, 1.0, 0.4062, 1.0, 0.4062, 1.0, 0.375, 1.0, 0.3533, 0.09539, 0.3212, 0.07821, 0.3212, 0.07821, 0.3533, 0.09539, 0.4062, 1.0, 0.4375, 1.0, 0.4375, 1.0, 0.4062, 1.0, 0.3815, 0.1185, 0.3533, 0.09539, 0.3533, 0.09539, 0.3815, 0.1185, 0.4375, 1.0, 0.4688, 1.0, 0.4688, 1.0, 0.4375, 1.0, 0.4046, 0.1467, 0.3815, 0.1185, 0.3815, 0.1185, 0.4046, 0.1467, 0.4688, 1.0, 0.5, 1.0, 0.5, 1.0, 0.4688, 1.0, 0.4218, 0.1788, 0.4046, 0.1467, 0.4046, 0.1467, 0.4218, 0.1788, 0.07821, 0.1788, 0.06762, 0.2137, 0.06762, 0.2137, 0.07821, 0.1788, 0.09375, 1.0, 0.125, 1.0, 0.125, 1.0, 0.09375, 1.0, 0.9062, 1.0, 0.9375, 1.0, 0.9375, 1.0, 0.9062, 1.0, 0.06762, 0.2137, 0.06405, 0.25, 0.06405, 0.25, 0.06762, 0.2137, 0.0625, 1.0, 0.09375, 1.0, 0.09375, 1.0, 0.0625, 1.0, 0.875, 1.0, 0.9062, 1.0, 0.9062, 1.0, 0.875, 1.0, 0.06405, 0.25, 0.06762, 0.2863, 0.06762, 0.2863, 0.06405, 0.25, 0.03125, 1.0, 0.0625, 1.0, 0.0625, 1.0, 0.03125, 1.0, 0.8438, 1.0, 0.875, 1.0, 0.875, 1.0, 0.8438, 1.0, 0.06762, 0.2863, 0.07821, 0.3212, 0.07821, 0.3212, 0.06762, 0.2863, 0.0, 1.0, 0.03125, 1.0, 0.03125, 1.0, 0.0, 1.0, 0.8125, 1.0, 0.8438, 1.0, 0.8438, 1.0, 0.8125, 1.0, 0.07821, 0.3212, 0.09539, 0.3533, 0.09539, 0.3533, 0.07821, 0.3212, 0.25, 0.4359, 0.2863, 0.4324, 0.2863, 0.4324, 0.25, 0.4359, 0.7812, 1.0, 0.8125, 1.0, 0.8125, 1.0, 0.7812, 1.0, 0.09539, 0.3533, 0.1185, 0.3815, 0.1185, 0.3815, 0.09539, 0.3533, 0.2863, 0.4324, 0.3212, 0.4218, 0.3212, 0.4218, 0.2863, 0.4324, 0.75, 1.0, 0.7812, 1.0, 0.7812, 1.0, 0.75, 1.0, 0.1185, 0.3815, 0.1467, 0.4046, 0.1467, 0.4046, 0.1185, 0.3815, 0.3212, 0.4218, 0.3533, 0.4046, 0.3533, 0.4046, 0.3212, 0.4218, 0.7188, 1.0, 0.75, 1.0, 0.75, 1.0, 0.7188, 1.0, 0.1467, 0.4046, 0.1788, 0.4218, 0.1788, 0.4218, 0.1467, 0.4046, 0.3533, 0.4046, 0.3815, 0.3815, 0.3815, 0.3815, 0.3533, 0.4046, 0.6875, 1.0, 0.7188, 1.0, 0.7188, 1.0, 0.6875, 1.0, 0.1788, 0.4218, 0.2137, 0.4324, 0.2137, 0.4324, 0.1788, 0.4218, 0.3815, 0.3815, 0.4046, 0.3533, 0.4046, 0.3533, 0.3815, 0.3815, 0.6562, 1.0, 0.6875, 1.0, 0.6875, 1.0, 0.6562, 1.0, 0.2137, 0.4324, 0.25, 0.4359, 0.25, 0.4359, 0.2137, 0.4324, 0.4046, 0.3533, 0.4218, 0.3212, 0.4218, 0.3212, 0.4046, 0.3533, 0.625, 1.0, 0.6562, 1.0, 0.6562, 1.0, 0.625, 1.0, 0.4218, 0.3212, 0.4324, 0.2863, 0.4324, 0.2863, 0.4218, 0.3212, 0.5938, 1.0, 0.625, 1.0, 0.625, 1.0, 0.5938, 1.0, 0.8125, 1.0, 0.8438, 1.0, 0.8438, 1.0, 0.8125, 1.0, 0.0, 1.0, 0.03125, 1.0, 0.03125, 1.0, 0.0, 1.0, 0.06762, 0.2863, 0.07821, 0.3212, 0.07821, 0.3212, 0.06762, 0.2863, 0.8438, 1.0, 0.875, 1.0, 0.875, 1.0, 0.8438, 1.0, 0.03125, 1.0, 0.0625, 1.0, 0.0625, 1.0, 0.03125, 1.0, 0.06405, 0.25, 0.06762, 0.2863, 0.06762, 0.2863, 0.06405, 0.25, 0.875, 1.0, 0.9062, 1.0, 0.9062, 1.0, 0.875, 1.0, 0.0625, 1.0, 0.09375, 1.0, 0.09375, 1.0, 0.0625, 1.0, 0.06762, 0.2137, 0.06405, 0.25, 0.06405, 0.25, 0.06762, 0.2137, 0.9062, 1.0, 0.9375, 1.0, 0.9375, 1.0, 0.9062, 1.0, 0.09375, 1.0, 0.125, 1.0, 0.125, 1.0, 0.09375, 1.0, 0.07821, 0.1788, 0.06762, 0.2137, 0.06762, 0.2137, 0.07821, 0.1788, 0.9375, 1.0, 0.9688, 1.0, 0.9688, 1.0, 0.9375, 1.0, 0.125, 1.0, 0.1562, 1.0, 0.1562, 1.0, 0.125, 1.0, 0.09539, 0.1467, 0.07821, 0.1788, 0.07821, 0.1788, 0.09539, 0.1467, 0.9688, 1.0, 1.0, 1.0, 1.0, 1.0, 0.9688, 1.0, 0.1562, 1.0, 0.1875, 1.0, 0.1875, 1.0, 0.1562, 1.0, 0.1185, 0.1185, 0.09539, 0.1467, 0.09539, 0.1467, 0.1185, 0.1185, 0.1875, 1.0, 0.2188, 1.0, 0.2188, 1.0, 0.1875, 1.0, 0.1467, 0.09539, 0.1185, 0.1185, 0.1185, 0.1185, 0.1467, 0.09539, 0.2188, 1.0, 0.25, 1.0, 0.25, 1.0, 0.2188, 1.0, 0.1788, 0.07821, 0.1467, 0.09539, 0.1467, 0.09539, 0.1788, 0.07821, 0.25, 1.0, 0.2812, 1.0, 0.2812, 1.0, 0.25, 1.0, 0.2137, 0.06762, 0.1788, 0.07821, 0.1788, 0.07821, 0.2137, 0.06762, 0.2812, 1.0, 0.3125, 1.0, 0.3125, 1.0, 0.2812, 1.0, 0.25, 0.06405, 0.2137, 0.06762, 0.2137, 0.06762, 0.25, 0.06405, 0.3125, 1.0, 0.3438, 1.0, 0.3438, 1.0, 0.3125, 1.0, 0.2863, 0.06762, 0.25, 0.06405, 0.25, 0.06405, 0.2863, 0.06762, 0.3438, 1.0, 0.375, 1.0, 0.375, 1.0, 0.3438, 1.0, 0.3212, 0.07821, 0.2863, 0.06762, 0.2863, 0.06762, 0.3212, 0.07821, 0.375, 1.0, 0.4062, 1.0, 0.4062, 1.0, 0.375, 1.0, 0.3533, 0.09539, 0.3212, 0.07821, 0.3212, 0.07821, 0.3533, 0.09539, 0.06405, 0.25, 0.06762, 0.2863, 0.06762, 0.2863, 0.06405, 0.25, 0.03125, 1.0, 0.0625, 1.0, 0.0625, 1.0, 0.03125, 1.0, 0.8438, 1.0, 0.875, 1.0, 0.875, 1.0, 0.8438, 1.0, 0.06762, 0.2863, 0.07821, 0.3212, 0.07821, 0.3212, 0.06762, 0.2863, 0.0, 1.0, 0.03125, 1.0, 0.03125, 1.0, 0.0, 1.0, 0.8125, 1.0, 0.8438, 1.0, 0.8438, 1.0, 0.8125, 1.0, 0.07821, 0.3212, 0.09539, 0.3533, 0.09539, 0.3533, 0.07821, 0.3212, 0.25, 0.4359, 0.2863, 0.4324, 0.2863, 0.4324, 0.25, 0.4359, 0.7812, 1.0, 0.8125, 1.0, 0.8125, 1.0, 0.7812, 1.0, 0.09539, 0.3533, 0.1185, 0.3815, 0.1185, 0.3815, 0.09539, 0.3533, 0.2863, 0.4324, 0.3212, 0.4218, 0.3212, 0.4218, 0.2863, 0.4324, 0.75, 1.0, 0.7812, 1.0, 0.7812, 1.0, 0.75, 1.0, 0.1185, 0.3815, 0.1467, 0.4046, 0.1467, 0.4046, 0.1185, 0.3815, 0.3212, 0.4218, 0.3533, 0.4046, 0.3533, 0.4046, 0.3212, 0.4218, 0.7188, 1.0, 0.75, 1.0, 0.75, 1.0, 0.7188, 1.0, 0.1467, 0.4046, 0.1788, 0.4218, 0.1788, 0.4218, 0.1467, 0.4046, 0.3533, 0.4046, 0.3815, 0.3815, 0.3815, 0.3815, 0.3533, 0.4046, 0.6875, 1.0, 0.7188, 1.0, 0.7188, 1.0, 0.6875, 1.0, 0.1788, 0.4218, 0.2137, 0.4324, 0.2137, 0.4324, 0.1788, 0.4218, 0.3815, 0.3815, 0.4046, 0.3533, 0.4046, 0.3533, 0.3815, 0.3815, 0.6562, 1.0, 0.6875, 1.0, 0.6875, 1.0, 0.6562, 1.0, 0.2137, 0.4324, 0.25, 0.4359, 0.25, 0.4359, 0.2137, 0.4324, 0.4046, 0.3533, 0.4218, 0.3212, 0.4218, 0.3212, 0.4046, 0.3533, 0.625, 1.0, 0.6562, 1.0, 0.6562, 1.0, 0.625, 1.0, 0.4218, 0.3212, 0.4324, 0.2863, 0.4324, 0.2863, 0.4218, 0.3212, 0.5938, 1.0, 0.625, 1.0, 0.625, 1.0, 0.5938, 1.0, 0.4324, 0.2863, 0.4359, 0.25, 0.4359, 0.25, 0.4324, 0.2863, 0.5625, 1.0, 0.5938, 1.0, 0.5938, 1.0, 0.5625, 1.0, 0.4359, 0.25, 0.4324, 0.2137, 0.4324, 0.2137, 0.4359, 0.25, 0.5312, 1.0, 0.5625, 1.0, 0.5625, 1.0, 0.5312, 1.0, 0.4324, 0.2137, 0.4218, 0.1788, 0.4218, 0.1788, 0.4324, 0.2137, 0.5, 1.0, 0.5312, 1.0, 0.5312, 1.0, 0.5, 1.0, 0.25, 0.4359, 0.2863, 0.4324, 0.2968, 0.4854, 0.25, 0.49, 0.2863, 0.4324, 0.3212, 0.4218, 0.3418, 0.4717, 0.2968, 0.4854, 0.3212, 0.4218, 0.3533, 0.4046, 0.3833, 0.4496, 0.3418, 0.4717, 0.3533, 0.4046, 0.3815, 0.3815, 0.4197, 0.4197, 0.3833, 0.4496, 0.3815, 0.3815, 0.4046, 0.3533, 0.4496, 0.3833, 0.4197, 0.4197, 0.4046, 0.3533, 0.4218, 0.3212, 0.4717, 0.3418, 0.4496, 0.3833, 0.4218, 0.3212, 0.4324, 0.2863, 0.4854, 0.2968, 0.4717, 0.3418, 0.4324, 0.2863, 0.4359, 0.25, 0.49, 0.25, 0.4854, 0.2968, 0.4359, 0.25, 0.4324, 0.2137, 0.4854, 0.2032, 0.49, 0.25, 0.4324, 0.2137, 0.4218, 0.1788, 0.4717, 0.1582, 0.4854, 0.2032, 0.4218, 0.1788, 0.4046, 0.1467, 0.4496, 0.1167, 0.4717, 0.1582, 0.4046, 0.1467, 0.3815, 0.1185, 0.4197, 0.08029, 0.4496, 0.1167, 0.3815, 0.1185, 0.3533, 0.09539, 0.3833, 0.05045, 0.4197, 0.08029, 0.3533, 0.09539, 0.3212, 0.07821, 0.3418, 0.02827, 0.3833, 0.05045, 0.3212, 0.07821, 0.2863, 0.06762, 0.2968, 0.01461, 0.3418, 0.02827, 0.2863, 0.06762, 0.25, 0.06405, 0.25, 0.01, 0.2968, 0.01461, 0.25, 0.06405, 0.2137, 0.06762, 0.2032, 0.01461, 0.25, 0.01, 0.2137, 0.06762, 0.1788, 0.07821, 0.1582, 0.02827, 0.2032, 0.01461, 0.1788, 0.07821, 0.1467, 0.09539, 0.1167, 0.05045, 0.1582, 0.02827, 0.1467, 0.09539, 0.1185, 0.1185, 0.08029, 0.08029, 0.1167, 0.05045, 0.1185, 0.1185, 0.09539, 0.1467, 0.05045, 0.1167, 0.08029, 0.08029, 0.09539, 0.1467, 0.07821, 0.1788, 0.02827, 0.1582, 0.05045, 0.1167, 0.07821, 0.1788, 0.06762, 0.2137, 0.01461, 0.2032, 0.02827, 0.1582, 0.06762, 0.2137, 0.06405, 0.25, 0.01, 0.25, 0.01461, 0.2032, 0.06405, 0.25, 0.06762, 0.2863, 0.01461, 0.2968, 0.01, 0.25, 0.06762, 0.2863, 0.07821, 0.3212, 0.02827, 0.3418, 0.01461, 0.2968, 0.07821, 0.3212, 0.09539, 0.3533, 0.05045, 0.3833, 0.02827, 0.3418, 0.09539, 0.3533, 0.1185, 0.3815, 0.08029, 0.4197, 0.05045, 0.3833, 0.1185, 0.3815, 0.1467, 0.4046, 0.1167, 0.4496, 0.08029, 0.4197, 0.1467, 0.4046, 0.1788, 0.4218, 0.1582, 0.4717, 0.1167, 0.4496, 0.1788, 0.4218, 0.2137, 0.4324, 0.2032, 0.4854, 0.1582, 0.4717, 0.2137, 0.4324, 0.25, 0.4359, 0.25, 0.49, 0.2032, 0.4854, 0.07821, 0.3212, 0.09539, 0.3533, 0.09539, 0.3533, 0.07821, 0.3212, 0.25, 0.4359, 0.2863, 0.4324, 0.2863, 0.4324, 0.25, 0.4359, 0.7812, 1.0, 0.8125, 1.0, 0.8125, 1.0, 0.7812, 1.0, 0.09539, 0.3533, 0.1185, 0.3815, 0.1185, 0.3815, 0.09539, 0.3533, 0.2863, 0.4324, 0.3212, 0.4218, 0.3212, 0.4218, 0.2863, 0.4324, 0.75, 1.0, 0.7812, 1.0, 0.7812, 1.0, 0.75, 1.0, 0.1185, 0.3815, 0.1467, 0.4046, 0.1467, 0.4046, 0.1185, 0.3815, 0.3212, 0.4218, 0.3533, 0.4046, 0.3533, 0.4046, 0.3212, 0.4218, 0.7188, 1.0, 0.75, 1.0, 0.75, 1.0, 0.7188, 1.0, 0.1467, 0.4046, 0.1788, 0.4218, 0.1788, 0.4218, 0.1467, 0.4046, 0.3533, 0.4046, 0.3815, 0.3815, 0.3815, 0.3815, 0.3533, 0.4046, 0.6875, 1.0, 0.7188, 1.0, 0.7188, 1.0, 0.6875, 1.0, 0.1788, 0.4218, 0.2137, 0.4324, 0.2137, 0.4324, 0.1788, 0.4218, 0.3815, 0.3815, 0.4046, 0.3533, 0.4046, 0.3533, 0.3815, 0.3815, 0.6562, 1.0, 0.6875, 1.0, 0.6875, 1.0, 0.6562, 1.0, 0.2137, 0.4324, 0.25, 0.4359, 0.25, 0.4359, 0.2137, 0.4324, 0.4046, 0.3533, 0.4218, 0.3212, 0.4218, 0.3212, 0.4046, 0.3533, 0.625, 1.0, 0.6562, 1.0, 0.6562, 1.0, 0.625, 1.0, 0.4218, 0.3212, 0.4324, 0.2863, 0.4324, 0.2863, 0.4218, 0.3212, 0.5938, 1.0, 0.625, 1.0, 0.625, 1.0, 0.5938, 1.0, 0.4324, 0.2863, 0.4359, 0.25, 0.4359, 0.25, 0.4324, 0.2863, 0.5625, 1.0, 0.5938, 1.0, 0.5938, 1.0, 0.5625, 1.0, 0.4359, 0.25, 0.4324, 0.2137, 0.4324, 0.2137, 0.4359, 0.25, 0.5312, 1.0, 0.5625, 1.0, 0.5625, 1.0, 0.5312, 1.0, 0.4324, 0.2137, 0.4218, 0.1788, 0.4218, 0.1788, 0.4324, 0.2137, 0.5, 1.0, 0.5312, 1.0, 0.5312, 1.0, 0.5, 1.0, 0.4218, 0.1788, 0.4046, 0.1467, 0.4046, 0.1467, 0.4218, 0.1788, 0.4688, 1.0, 0.5, 1.0, 0.5, 1.0, 0.4688, 1.0, 0.4046, 0.1467, 0.3815, 0.1185, 0.3815, 0.1185, 0.4046, 0.1467, 0.4375, 1.0, 0.4688, 1.0, 0.4688, 1.0, 0.4375, 1.0, 0.3815, 0.1185, 0.3533, 0.09539, 0.3533, 0.09539, 0.3815, 0.1185, 0.4062, 1.0, 0.4375, 1.0, 0.4375, 1.0, 0.4062, 1.0, 0.7506, 0.4899, 0.7962, 0.4855, 0.7926, 0.464, 0.75, 0.4682, 0.7974, 0.4852, 0.8412, 0.4719, 0.8335, 0.4516, 0.7926, 0.464, 0.8424, 0.4714, 0.8828, 0.4499, 0.8712, 0.4315, 0.8335, 0.4516, 0.8838, 0.4491, 0.9192, 0.4201, 0.9043, 0.4043, 0.8712, 0.4315, 0.9201, 0.4192, 0.9491, 0.3838, 0.9315, 0.3712, 0.9043, 0.4043, 0.9499, 0.3828, 0.9714, 0.3424, 0.9516, 0.3335, 0.9315, 0.3712, 0.9719, 0.3412, 0.9852, 0.2974, 0.964, 0.2926, 0.9516, 0.3335, 0.9855, 0.2962, 0.9899, 0.2506, 0.9682, 0.25, 0.964, 0.2926, 0.9899, 0.2494, 0.9855, 0.2038, 0.964, 0.2074, 0.9682, 0.25, 0.9852, 0.2026, 0.9719, 0.1588, 0.9516, 0.1665, 0.964, 0.2074, 0.9714, 0.1576, 0.9499, 0.1172, 0.9315, 0.1288, 0.9516, 0.1665, 0.9491, 0.1162, 0.9201, 0.08079, 0.9043, 0.09568, 0.9315, 0.1288, 0.9192, 0.07989, 0.8838, 0.05085, 0.8712, 0.06854, 0.9043, 0.09568, 0.8828, 0.05014, 0.8424, 0.02857, 0.8335, 0.04837, 0.8712, 0.06854, 0.8412, 0.02808, 0.7974, 0.0148, 0.7926, 0.03595, 0.8335, 0.04837, 0.7962, 0.01455, 0.7506, 0.01006, 0.75, 0.03176, 0.7926, 0.03595, 0.7494, 0.01006, 0.7038, 0.01455, 0.7074, 0.03595, 0.75, 0.03176, 0.7026, 0.0148, 0.6588, 0.02808, 0.6665, 0.04837, 0.7074, 0.03595, 0.6576, 0.02857, 0.6172, 0.05014, 0.6288, 0.06854, 0.6665, 0.04837, 0.6162, 0.05085, 0.5808, 0.07989, 0.5957, 0.09568, 0.6288, 0.06854, 0.5799, 0.08079, 0.5509, 0.1162, 0.5685, 0.1288, 0.5957, 0.09568, 0.5501, 0.1172, 0.5286, 0.1576, 0.5484, 0.1665, 0.5685, 0.1288, 0.5281, 0.1588, 0.5148, 0.2026, 0.536, 0.2074, 0.5484, 0.1665, 0.5145, 0.2038, 0.5101, 0.2494, 0.5318, 0.25, 0.536, 0.2074, 0.5101, 0.2506, 0.5145, 0.2962, 0.536, 0.2926, 0.5318, 0.25, 0.5148, 0.2974, 0.5281, 0.3412, 0.5484, 0.3335, 0.536, 0.2926, 0.5286, 0.3424, 0.5501, 0.3828, 0.5685, 0.3712, 0.5484, 0.3335, 0.5509, 0.3838, 0.5799, 0.4192, 0.5957, 0.4043, 0.5685, 0.3712, 0.5808, 0.4201, 0.6162, 0.4491, 0.6288, 0.4315, 0.5957, 0.4043, 0.6172, 0.4499, 0.6576, 0.4714, 0.6665, 0.4516, 0.6288, 0.4315, 0.6588, 0.4719, 0.7026, 0.4852, 0.7074, 0.464, 0.6665, 0.4516, 0.7038, 0.4855, 0.7494, 0.4899, 0.75, 0.4682, 0.7074, 0.464, 0.75, 0.4682, 0.7926, 0.464, 0.8335, 0.4516, 0.8712, 0.4315, 0.9043, 0.4043, 0.9315, 0.3712, 0.9516, 0.3335, 0.964, 0.2926, 0.9682, 0.25, 0.964, 0.2074, 0.9516, 0.1665, 0.9315, 0.1288, 0.9043, 0.09568, 0.8712, 0.06854, 0.8335, 0.04837, 0.7926, 0.03595, 0.75, 0.03176, 0.7074, 0.03595, 0.6665, 0.04837, 0.6288, 0.06854, 0.5957, 0.09568, 0.5685, 0.1288, 0.5484, 0.1665, 0.536, 0.2074, 0.5318, 0.25, 0.536, 0.2926, 0.5484, 0.3335, 0.5685, 0.3712, 0.5957, 0.4043, 0.6288, 0.4315, 0.6665, 0.4516, 0.7074, 0.464])
me_cylinder_002.materials.append(mat_material_006)
me_cylinder_002.update()
me_cylinder_004 = bpy.data.meshes.new('Cylinder.004')
me_cylinder_004.from_pydata([(-6.159e-09, 1.54, -1.0), (1.979e-09, 1.06, 1.0), (0.3004, 1.51, -1.0), (0.2067, 1.039, 1.0), (0.5892, 1.423, -1.0), (0.4055, 0.979, 1.0), (0.8554, 1.28, -1.0), (0.5887, 0.881, 1.0), (1.089, 1.089, -1.0), (0.7493, 0.7493, 1.0), (1.28, 0.8554, -1.0), (0.881, 0.5887, 1.0), (1.423, 0.5892, -1.0), (0.979, 0.4055, 1.0), (1.51, 0.3004, -1.0), (1.039, 0.2067, 1.0), (1.54, -8.925e-09, -1.0), (1.06, 2.858e-09, 1.0), (1.51, -0.3004, -1.0), (1.039, -0.2067, 1.0), (1.423, -0.5892, -1.0), (0.979, -0.4055, 1.0), (1.28, -0.8554, -1.0), (0.881, -0.5887, 1.0), (1.089, -1.089, -1.0), (0.7493, -0.7493, 1.0), (0.8554, -1.28, -1.0), (0.5887, -0.881, 1.0), (0.5892, -1.423, -1.0), (0.4055, -0.979, 1.0), (0.3004, -1.51, -1.0), (0.2067, -1.039, 1.0), (-6.159e-09, -1.54, -1.0), (1.979e-09, -1.06, 1.0), (-0.3004, -1.51, -1.0), (-0.2067, -1.039, 1.0), (-0.5892, -1.423, -1.0), (-0.4055, -0.979, 1.0), (-0.8554, -1.28, -1.0), (-0.5887, -0.881, 1.0), (-1.089, -1.089, -1.0), (-0.7493, -0.7493, 1.0), (-1.28, -0.8554, -1.0), (-0.881, -0.5887, 1.0), (-1.423, -0.5892, -1.0), (-0.979, -0.4055, 1.0), (-1.51, -0.3004, -1.0), (-1.039, -0.2067, 1.0), (-1.54, -8.925e-09, -1.0), (-1.06, 2.858e-09, 1.0), (-1.51, 0.3004, -1.0), (-1.039, 0.2067, 1.0), (-1.423, 0.5892, -1.0), (-0.979, 0.4055, 1.0), (-1.28, 0.8554, -1.0), (-0.881, 0.5887, 1.0), (-1.089, 1.089, -1.0), (-0.7493, 0.7493, 1.0), (-0.8554, 1.28, -1.0), (-0.5887, 0.881, 1.0), (-0.5892, 1.423, -1.0), (-0.4055, 0.979, 1.0), (-0.3004, 1.51, -1.0), (-0.2067, 1.039, 1.0), (2.483e-08, 1.823, -1.933), (0.3557, 1.788, -1.933), (0.6977, 1.684, -1.933), (1.013, 1.516, -1.933), (1.289, 1.289, -1.933), (1.516, 1.013, -1.933), (1.684, 0.6977, -1.933), (1.788, 0.3557, -1.933), (1.823, -1.005e-08, -1.933), (1.788, -0.3557, -1.933), (1.684, -0.6977, -1.933), (1.516, -1.013, -1.933), (1.289, -1.289, -1.933), (1.013, -1.516, -1.933), (0.6977, -1.684, -1.933), (0.3557, -1.788, -1.933), (2.483e-08, -1.823, -1.933), (-0.3557, -1.788, -1.933), (-0.6977, -1.684, -1.933), (-1.013, -1.516, -1.933), (-1.289, -1.289, -1.933), (-1.516, -1.013, -1.933), (-1.684, -0.6977, -1.933), (-1.788, -0.3557, -1.933), (-1.823, -1.005e-08, -1.933), (-1.788, 0.3557, -1.933), (-1.684, 0.6977, -1.933), (-1.516, 1.013, -1.933), (-1.289, 1.289, -1.933), (-1.013, 1.516, -1.933), (-0.6977, 1.684, -1.933), (-0.3557, 1.788, -1.933), (0.1325, 0.6662, 2.693), (6.672e-08, 0.6792, 2.693), (0.2599, 0.6275, 2.693), (0.3773, 0.5647, 2.693), (0.4803, 0.4803, 2.693), (0.5647, 0.3773, 2.693), (0.6275, 0.2599, 2.693), (0.6662, 0.1325, 2.693), (0.6792, 3.476e-09, 2.693), (0.6662, -0.1325, 2.693), (0.6275, -0.2599, 2.693), (0.5647, -0.3773, 2.693), (0.4803, -0.4803, 2.693), (0.3773, -0.5647, 2.693), (0.2599, -0.6275, 2.693), (0.1325, -0.6662, 2.693), (6.672e-08, -0.6792, 2.693), (-0.1325, -0.6662, 2.693), (-0.2599, -0.6275, 2.693), (-0.3773, -0.5647, 2.693), (-0.4803, -0.4803, 2.693), (-0.5647, -0.3773, 2.693), (-0.6275, -0.2599, 2.693), (-0.6662, -0.1325, 2.693), (-0.6792, 3.476e-09, 2.693), (-0.6662, 0.1325, 2.693), (-0.6275, 0.2599, 2.693), (-0.5647, 0.3773, 2.693), (-0.4803, 0.4803, 2.693), (-0.3773, 0.5647, 2.693), (-0.2599, 0.6275, 2.693), (-0.1325, 0.6662, 2.693), (0.1325, 0.6662, 3.255), (1.54e-07, 0.6792, 3.255), (0.2599, 0.6275, 3.255), (0.3773, 0.5647, 3.255), (0.4803, 0.4803, 3.255), (0.5647, 0.3773, 3.255), (0.6275, 0.2599, 3.255), (0.6662, 0.1325, 3.255), (0.6792, 3.476e-09, 3.255), (0.6662, -0.1325, 3.255), (0.6275, -0.2599, 3.255), (0.5647, -0.3773, 3.255), (0.4803, -0.4803, 3.255), (0.3773, -0.5647, 3.255), (0.2599, -0.6275, 3.255), (0.1325, -0.6662, 3.255), (1.54e-07, -0.6792, 3.255), (-0.1325, -0.6662, 3.255), (-0.2599, -0.6275, 3.255), (-0.3773, -0.5647, 3.255), (-0.4803, -0.4803, 3.255), (-0.5647, -0.3773, 3.255), (-0.6275, -0.2599, 3.255), (-0.6662, -0.1325, 3.255), (-0.6792, 3.476e-09, 3.255), (-0.6662, 0.1325, 3.255), (-0.6275, 0.2599, 3.255), (-0.5647, 0.3773, 3.255), (-0.4803, 0.4803, 3.255), (-0.3773, 0.5647, 3.255), (-0.2599, 0.6275, 3.255), (-0.1325, 0.6662, 3.255)], [], [(0, 1, 3, 2), (2, 3, 5, 4), (4, 5, 7, 6), (6, 7, 9, 8), (8, 9, 11, 10), (10, 11, 13, 12), (12, 13, 15, 14), (14, 15, 17, 16), (16, 17, 19, 18), (18, 19, 21, 20), (20, 21, 23, 22), (22, 23, 25, 24), (24, 25, 27, 26), (26, 27, 29, 28), (28, 29, 31, 30), (30, 31, 33, 32), (32, 33, 35, 34), (34, 35, 37, 36), (36, 37, 39, 38), (38, 39, 41, 40), (40, 41, 43, 42), (42, 43, 45, 44), (44, 45, 47, 46), (46, 47, 49, 48), (48, 49, 51, 50), (50, 51, 53, 52), (52, 53, 55, 54), (54, 55, 57, 56), (56, 57, 59, 58), (58, 59, 61, 60), (9, 7, 99, 100), (60, 61, 63, 62), (62, 63, 1, 0), (18, 20, 74, 73), (64, 65, 66, 67, 68, 69, 70, 71, 72, 73, 74, 75, 76, 77, 78, 79, 80, 81, 82, 83, 84, 85, 86, 87, 88, 89, 90, 91, 92, 93, 94, 95), (36, 38, 83, 82), (54, 56, 92, 91), (10, 12, 70, 69), (28, 30, 79, 78), (46, 48, 88, 87), (2, 4, 66, 65), (20, 22, 75, 74), (38, 40, 84, 83), (56, 58, 93, 92), (12, 14, 71, 70), (30, 32, 80, 79), (48, 50, 89, 88), (4, 6, 67, 66), (22, 24, 76, 75), (40, 42, 85, 84), (58, 60, 94, 93), (14, 16, 72, 71), (32, 34, 81, 80), (50, 52, 90, 89), (6, 8, 68, 67), (24, 26, 77, 76), (42, 44, 86, 85), (60, 62, 95, 94), (16, 18, 73, 72), (34, 36, 82, 81), (52, 54, 91, 90), (8, 10, 69, 68), (26, 28, 78, 77), (0, 2, 65, 64), (44, 46, 87, 86), (62, 0, 64, 95), (122, 121, 153, 154), (27, 25, 108, 109), (45, 43, 117, 118), (63, 61, 126, 127), (19, 17, 104, 105), (37, 35, 113, 114), (55, 53, 122, 123), (11, 9, 100, 101), (29, 27, 109, 110), (47, 45, 118, 119), (3, 1, 97, 96), (1, 63, 127, 97), (21, 19, 105, 106), (39, 37, 114, 115), (57, 55, 123, 124), (13, 11, 101, 102), (31, 29, 110, 111), (49, 47, 119, 120), (5, 3, 96, 98), (23, 21, 106, 107), (41, 39, 115, 116), (59, 57, 124, 125), (15, 13, 102, 103), (33, 31, 111, 112), (51, 49, 120, 121), (7, 5, 98, 99), (25, 23, 107, 108), (43, 41, 116, 117), (61, 59, 125, 126), (17, 15, 103, 104), (35, 33, 112, 113), (53, 51, 121, 122), (128, 129, 159, 158, 157, 156, 155, 154, 153, 152, 151, 150, 149, 148, 147, 146, 145, 144, 143, 142, 141, 140, 139, 138, 137, 136, 135, 134, 133, 132, 131, 130), (109, 108, 140, 141), (123, 122, 154, 155), (110, 109, 141, 142), (96, 97, 129, 128), (124, 123, 155, 156), (111, 110, 142, 143), (98, 96, 128, 130), (125, 124, 156, 157), (112, 111, 143, 144), (99, 98, 130, 131), (126, 125, 157, 158), (113, 112, 144, 145), (100, 99, 131, 132), (127, 126, 158, 159), (114, 113, 145, 146), (101, 100, 132, 133), (97, 127, 159, 129), (115, 114, 146, 147), (102, 101, 133, 134), (116, 115, 147, 148), (103, 102, 134, 135), (117, 116, 148, 149), (104, 103, 135, 136), (118, 117, 149, 150), (105, 104, 136, 137), (119, 118, 150, 151), (106, 105, 137, 138), (120, 119, 151, 152), (107, 106, 138, 139), (121, 120, 152, 153), (108, 107, 139, 140)])
me_cylinder_004.polygons.foreach_set('use_smooth', [True] * 130)
_uv = me_cylinder_004.uv_layers.new(name='UVMap')
_uv.uv.foreach_set('vector', [1.0, 0.5, 1.0, 1.0, 0.9688, 1.0, 0.9688, 0.5, 0.9688, 0.5, 0.9688, 1.0, 0.9375, 1.0, 0.9375, 0.5, 0.9375, 0.5, 0.9375, 1.0, 0.9062, 1.0, 0.9062, 0.5, 0.9062, 0.5, 0.9062, 1.0, 0.875, 1.0, 0.875, 0.5, 0.875, 0.5, 0.875, 1.0, 0.8438, 1.0, 0.8438, 0.5, 0.8438, 0.5, 0.8438, 1.0, 0.8125, 1.0, 0.8125, 0.5, 0.8125, 0.5, 0.8125, 1.0, 0.7812, 1.0, 0.7812, 0.5, 0.7812, 0.5, 0.7812, 1.0, 0.75, 1.0, 0.75, 0.5, 0.75, 0.5, 0.75, 1.0, 0.7188, 1.0, 0.7188, 0.5, 0.7188, 0.5, 0.7188, 1.0, 0.6875, 1.0, 0.6875, 0.5, 0.6875, 0.5, 0.6875, 1.0, 0.6562, 1.0, 0.6562, 0.5, 0.6562, 0.5, 0.6562, 1.0, 0.625, 1.0, 0.625, 0.5, 0.625, 0.5, 0.625, 1.0, 0.5938, 1.0, 0.5938, 0.5, 0.5938, 0.5, 0.5938, 1.0, 0.5625, 1.0, 0.5625, 0.5, 0.5625, 0.5, 0.5625, 1.0, 0.5312, 1.0, 0.5312, 0.5, 0.5312, 0.5, 0.5312, 1.0, 0.5, 1.0, 0.5, 0.5, 0.5, 0.5, 0.5, 1.0, 0.4688, 1.0, 0.4688, 0.5, 0.4688, 0.5, 0.4688, 1.0, 0.4375, 1.0, 0.4375, 0.5, 0.4375, 0.5, 0.4375, 1.0, 0.4062, 1.0, 0.4062, 0.5, 0.4062, 0.5, 0.4062, 1.0, 0.375, 1.0, 0.375, 0.5, 0.375, 0.5, 0.375, 1.0, 0.3438, 1.0, 0.3438, 0.5, 0.3438, 0.5, 0.3438, 1.0, 0.3125, 1.0, 0.3125, 0.5, 0.3125, 0.5, 0.3125, 1.0, 0.2812, 1.0, 0.2812, 0.5, 0.2812, 0.5, 0.2812, 1.0, 0.25, 1.0, 0.25, 0.5, 0.25, 0.5, 0.25, 1.0, 0.2188, 1.0, 0.2188, 0.5, 0.2188, 0.5, 0.2188, 1.0, 0.1875, 1.0, 0.1875, 0.5, 0.1875, 0.5, 0.1875, 1.0, 0.1562, 1.0, 0.1562, 0.5, 0.1562, 0.5, 0.1562, 1.0, 0.125, 1.0, 0.125, 0.5, 0.125, 0.5, 0.125, 1.0, 0.09375, 1.0, 0.09375, 0.5, 0.09375, 0.5, 0.09375, 1.0, 0.0625, 1.0, 0.0625, 0.5, 0.875, 1.0, 0.9062, 1.0, 0.9062, 1.0, 0.875, 1.0, 0.0625, 0.5, 0.0625, 1.0, 0.03125, 1.0, 0.03125, 0.5, 0.03125, 0.5, 0.03125, 1.0, 0.0, 1.0, 0.0, 0.5, 0.7188, 0.5, 0.6875, 0.5, 0.6875, 0.5, 0.7188, 0.5, 0.75, 0.49, 0.7968, 0.4854, 0.8418, 0.4717, 0.8833, 0.4496, 0.9197, 0.4197, 0.9496, 0.3833, 0.9717, 0.3418, 0.9854, 0.2968, 0.99, 0.25, 0.9854, 0.2032, 0.9717, 0.1582, 0.9496, 0.1167, 0.9197, 0.08029, 0.8833, 0.05045, 0.8418, 0.02827, 0.7968, 0.01461, 0.75, 0.01, 0.7032, 0.01461, 0.6582, 0.02827, 0.6167, 0.05045, 0.5803, 0.08029, 0.5504, 0.1167, 0.5283, 0.1582, 0.5146, 0.2032, 0.51, 0.25, 0.5146, 0.2968, 0.5283, 0.3418, 0.5504, 0.3833, 0.5803, 0.4197, 0.6167, 0.4496, 0.6582, 0.4717, 0.7032, 0.4854, 0.4375, 0.5, 0.4062, 0.5, 0.4062, 0.5, 0.4375, 0.5, 0.1562, 0.5, 0.125, 0.5, 0.125, 0.5, 0.1562, 0.5, 0.8438, 0.5, 0.8125, 0.5, 0.8125, 0.5, 0.8438, 0.5, 0.5625, 0.5, 0.5312, 0.5, 0.5312, 0.5, 0.5625, 0.5, 0.2812, 0.5, 0.25, 0.5, 0.25, 0.5, 0.2812, 0.5, 0.9688, 0.5, 0.9375, 0.5, 0.9375, 0.5, 0.9688, 0.5, 0.6875, 0.5, 0.6562, 0.5, 0.6562, 0.5, 0.6875, 0.5, 0.4062, 0.5, 0.375, 0.5, 0.375, 0.5, 0.4062, 0.5, 0.125, 0.5, 0.09375, 0.5, 0.09375, 0.5, 0.125, 0.5, 0.8125, 0.5, 0.7812, 0.5, 0.7812, 0.5, 0.8125, 0.5, 0.5312, 0.5, 0.5, 0.5, 0.5, 0.5, 0.5312, 0.5, 0.25, 0.5, 0.2188, 0.5, 0.2188, 0.5, 0.25, 0.5, 0.9375, 0.5, 0.9062, 0.5, 0.9062, 0.5, 0.9375, 0.5, 0.6562, 0.5, 0.625, 0.5, 0.625, 0.5, 0.6562, 0.5, 0.375, 0.5, 0.3438, 0.5, 0.3438, 0.5, 0.375, 0.5, 0.09375, 0.5, 0.0625, 0.5, 0.0625, 0.5, 0.09375, 0.5, 0.7812, 0.5, 0.75, 0.5, 0.75, 0.5, 0.7812, 0.5, 0.5, 0.5, 0.4688, 0.5, 0.4688, 0.5, 0.5, 0.5, 0.2188, 0.5, 0.1875, 0.5, 0.1875, 0.5, 0.2188, 0.5, 0.9062, 0.5, 0.875, 0.5, 0.875, 0.5, 0.9062, 0.5, 0.625, 0.5, 0.5938, 0.5, 0.5938, 0.5, 0.625, 0.5, 0.3438, 0.5, 0.3125, 0.5, 0.3125, 0.5, 0.3438, 0.5, 0.0625, 0.5, 0.03125, 0.5, 0.03125, 0.5, 0.0625, 0.5, 0.75, 0.5, 0.7188, 0.5, 0.7188, 0.5, 0.75, 0.5, 0.4688, 0.5, 0.4375, 0.5, 0.4375, 0.5, 0.4688, 0.5, 0.1875, 0.5, 0.1562, 0.5, 0.1562, 0.5, 0.1875, 0.5, 0.875, 0.5, 0.8438, 0.5, 0.8438, 0.5, 0.875, 0.5, 0.5938, 0.5, 0.5625, 0.5, 0.5625, 0.5, 0.5938, 0.5, 1.0, 0.5, 0.9688, 0.5, 0.9688, 0.5, 1.0, 0.5, 0.3125, 0.5, 0.2812, 0.5, 0.2812, 0.5, 0.3125, 0.5, 0.03125, 0.5, 0.0, 0.5, 0.0, 0.5, 0.03125, 0.5, 0.1875, 1.0, 0.2188, 1.0, 0.2188, 1.0, 0.1875, 1.0, 0.5938, 1.0, 0.625, 1.0, 0.625, 1.0, 0.5938, 1.0, 0.3125, 1.0, 0.3438, 1.0, 0.3438, 1.0, 0.3125, 1.0, 0.03125, 1.0, 0.0625, 1.0, 0.0625, 1.0, 0.03125, 1.0, 0.7188, 1.0, 0.75, 1.0, 0.75, 1.0, 0.7188, 1.0, 0.4375, 1.0, 0.4688, 1.0, 0.4688, 1.0, 0.4375, 1.0, 0.1562, 1.0, 0.1875, 1.0, 0.1875, 1.0, 0.1562, 1.0, 0.8438, 1.0, 0.875, 1.0, 0.875, 1.0, 0.8438, 1.0, 0.5625, 1.0, 0.5938, 1.0, 0.5938, 1.0, 0.5625, 1.0, 0.2812, 1.0, 0.3125, 1.0, 0.3125, 1.0, 0.2812, 1.0, 0.9688, 1.0, 1.0, 1.0, 1.0, 1.0, 0.9688, 1.0, 0.0, 1.0, 0.03125, 1.0, 0.03125, 1.0, 0.0, 1.0, 0.6875, 1.0, 0.7188, 1.0, 0.7188, 1.0, 0.6875, 1.0, 0.4062, 1.0, 0.4375, 1.0, 0.4375, 1.0, 0.4062, 1.0, 0.125, 1.0, 0.1562, 1.0, 0.1562, 1.0, 0.125, 1.0, 0.8125, 1.0, 0.8438, 1.0, 0.8438, 1.0, 0.8125, 1.0, 0.5312, 1.0, 0.5625, 1.0, 0.5625, 1.0, 0.5312, 1.0, 0.25, 1.0, 0.2812, 1.0, 0.2812, 1.0, 0.25, 1.0, 0.9375, 1.0, 0.9688, 1.0, 0.9688, 1.0, 0.9375, 1.0, 0.6562, 1.0, 0.6875, 1.0, 0.6875, 1.0, 0.6562, 1.0, 0.375, 1.0, 0.4062, 1.0, 0.4062, 1.0, 0.375, 1.0, 0.09375, 1.0, 0.125, 1.0, 0.125, 1.0, 0.09375, 1.0, 0.7812, 1.0, 0.8125, 1.0, 0.8125, 1.0, 0.7812, 1.0, 0.5, 1.0, 0.5312, 1.0, 0.5312, 1.0, 0.5, 1.0, 0.2188, 1.0, 0.25, 1.0, 0.25, 1.0, 0.2188, 1.0, 0.9062, 1.0, 0.9375, 1.0, 0.9375, 1.0, 0.9062, 1.0, 0.625, 1.0, 0.6562, 1.0, 0.6562, 1.0, 0.625, 1.0, 0.3438, 1.0, 0.375, 1.0, 0.375, 1.0, 0.3438, 1.0, 0.0625, 1.0, 0.09375, 1.0, 0.09375, 1.0, 0.0625, 1.0, 0.75, 1.0, 0.7812, 1.0, 0.7812, 1.0, 0.75, 1.0, 0.4688, 1.0, 0.5, 1.0, 0.5, 1.0, 0.4688, 1.0, 0.1875, 1.0, 0.2188, 1.0, 0.2188, 1.0, 0.1875, 1.0, 0.2968, 0.4854, 0.25, 0.49, 0.2032, 0.4854, 0.1582, 0.4717, 0.1167, 0.4496, 0.08029, 0.4197, 0.05045, 0.3833, 0.02827, 0.3418, 0.01461, 0.2968, 0.01, 0.25, 0.01461, 0.2032, 0.02827, 0.1582, 0.05045, 0.1167, 0.08029, 0.08029, 0.1167, 0.05045, 0.1582, 0.02827, 0.2032, 0.01461, 0.25, 0.01, 0.2968, 0.01461, 0.3418, 0.02827, 0.3833, 0.05045, 0.4197, 0.08029, 0.4496, 0.1167, 0.4717, 0.1582, 0.4854, 0.2032, 0.49, 0.25, 0.4854, 0.2968, 0.4717, 0.3418, 0.4496, 0.3833, 0.4197, 0.4197, 0.3833, 0.4496, 0.3418, 0.4717, 0.5938, 1.0, 0.625, 1.0, 0.625, 1.0, 0.5938, 1.0, 0.1562, 1.0, 0.1875, 1.0, 0.1875, 1.0, 0.1562, 1.0, 0.5625, 1.0, 0.5938, 1.0, 0.5938, 1.0, 0.5625, 1.0, 0.9688, 1.0, 1.0, 1.0, 1.0, 1.0, 0.9688, 1.0, 0.125, 1.0, 0.1562, 1.0, 0.1562, 1.0, 0.125, 1.0, 0.5312, 1.0, 0.5625, 1.0, 0.5625, 1.0, 0.5312, 1.0, 0.9375, 1.0, 0.9688, 1.0, 0.9688, 1.0, 0.9375, 1.0, 0.09375, 1.0, 0.125, 1.0, 0.125, 1.0, 0.09375, 1.0, 0.5, 1.0, 0.5312, 1.0, 0.5312, 1.0, 0.5, 1.0, 0.9062, 1.0, 0.9375, 1.0, 0.9375, 1.0, 0.9062, 1.0, 0.0625, 1.0, 0.09375, 1.0, 0.09375, 1.0, 0.0625, 1.0, 0.4688, 1.0, 0.5, 1.0, 0.5, 1.0, 0.4688, 1.0, 0.875, 1.0, 0.9062, 1.0, 0.9062, 1.0, 0.875, 1.0, 0.03125, 1.0, 0.0625, 1.0, 0.0625, 1.0, 0.03125, 1.0, 0.4375, 1.0, 0.4688, 1.0, 0.4688, 1.0, 0.4375, 1.0, 0.8438, 1.0, 0.875, 1.0, 0.875, 1.0, 0.8438, 1.0, 0.0, 1.0, 0.03125, 1.0, 0.03125, 1.0, 0.0, 1.0, 0.4062, 1.0, 0.4375, 1.0, 0.4375, 1.0, 0.4062, 1.0, 0.8125, 1.0, 0.8438, 1.0, 0.8438, 1.0, 0.8125, 1.0, 0.375, 1.0, 0.4062, 1.0, 0.4062, 1.0, 0.375, 1.0, 0.7812, 1.0, 0.8125, 1.0, 0.8125, 1.0, 0.7812, 1.0, 0.3438, 1.0, 0.375, 1.0, 0.375, 1.0, 0.3438, 1.0, 0.75, 1.0, 0.7812, 1.0, 0.7812, 1.0, 0.75, 1.0, 0.3125, 1.0, 0.3438, 1.0, 0.3438, 1.0, 0.3125, 1.0, 0.7188, 1.0, 0.75, 1.0, 0.75, 1.0, 0.7188, 1.0, 0.2812, 1.0, 0.3125, 1.0, 0.3125, 1.0, 0.2812, 1.0, 0.6875, 1.0, 0.7188, 1.0, 0.7188, 1.0, 0.6875, 1.0, 0.25, 1.0, 0.2812, 1.0, 0.2812, 1.0, 0.25, 1.0, 0.6562, 1.0, 0.6875, 1.0, 0.6875, 1.0, 0.6562, 1.0, 0.2188, 1.0, 0.25, 1.0, 0.25, 1.0, 0.2188, 1.0, 0.625, 1.0, 0.6562, 1.0, 0.6562, 1.0, 0.625, 1.0])
me_cylinder_004.materials.append(mat_material_004)
me_cylinder_004.update()

# ---- objects
ob_cylinder = bpy.data.objects.new('Cylinder', me_cylinder_002)
ob_cylinder_001 = bpy.data.objects.new('Cylinder.001', me_cylinder_004)

# ---- transforms, parenting, visibility, modifiers, constraints
ob_cylinder.location = (0.0, 0.0, 0.0)
ob_cylinder.scale = (0.2181, 0.2181, 0.2181)
_m = ob_cylinder.modifiers.new('Smooth by Angle', 'NODES')
_m.node_group = ng_smooth_by_angle
_m.use_pin_to_last = True
_m.show_group_selector = False
ob_cylinder_001.location = (0.0, 0.0, 0.0)
ob_cylinder_001.scale = (0.08455, 0.08455, 0.08455)

# ---- collection membership
col_collection.objects.link(ob_cylinder)
col_collection.objects.link(ob_cylinder_001)

# ---- scene / render settings (as saved in the file)
scene.frame_start = 1; scene.frame_end = 250; scene.frame_set(134)
scene.render.engine = 'BLENDER_EEVEE_NEXT'
bpy.context.view_layer.update()

# ---- added for rendering (the .blend has no active camera and no usable light): camera, sun
cam_auto = bpy.data.cameras.new('AutoCamera')
cam_auto.lens = 50.0
cam_auto.sensor_width = 36.0
cam_auto.clip_end = 1000.0
ob_auto_camera = bpy.data.objects.new('AutoCamera', cam_auto)
scene.collection.objects.link(ob_auto_camera)
ob_auto_camera.location = (0.747525, -0.897031, 0.650447)
ob_auto_camera.rotation_euler = (1.09748, -7.21219e-08, 0.694738)
scene.camera = ob_auto_camera
light_auto_sun = bpy.data.lights.new('AutoSun', 'SUN')
light_auto_sun.energy = 3.0
light_auto_sun.angle = 0.0523599
ob_auto_sun = bpy.data.objects.new('AutoSun', light_auto_sun)
scene.collection.objects.link(ob_auto_sun)
ob_auto_sun.rotation_euler = (0.872665, 0.174533, 0.523599)
bpy.context.view_layer.update()
